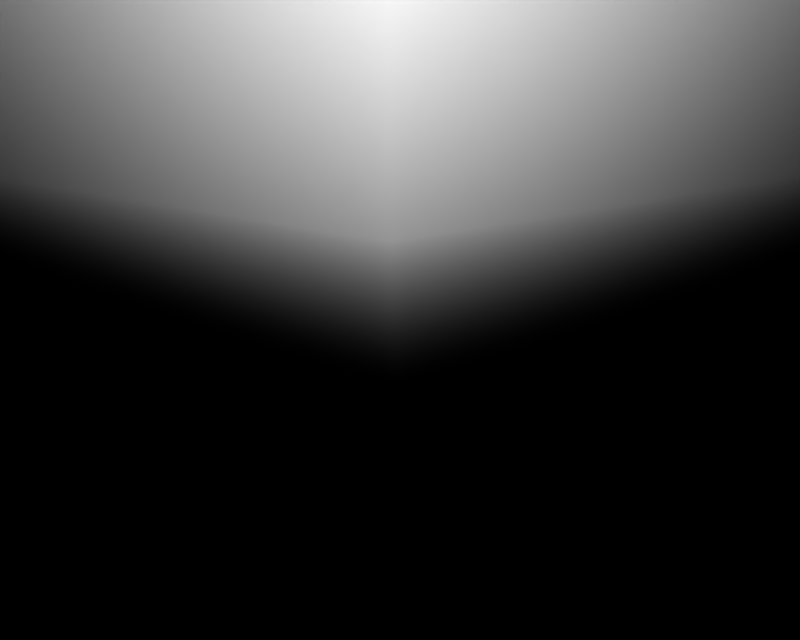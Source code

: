 # Source: BR_Shiftry-Shiny03.blend  (saved by Blender 2.66.1; exported with 4.5.12 LTS)
import bpy
from mathutils import Matrix  # noqa: F401  (used for matrix-valued properties, if any)

bpy.ops.wm.read_factory_settings(use_empty=True)
scene = bpy.context.scene
scene.name = '1'

# ---- collections
col_collection_1 = bpy.data.collections.new('Collection 1'); scene.collection.children.link(col_collection_1)

# ---- materials (node trees are filled in below, after node groups)
mat_mat_14 = bpy.data.materials.new('mat_14')
mat_mat_14.alpha_threshold = 0.0
mat_mat_14.specular_color = (0.5, 0.5, 0.5)
mat_mat_14.roughness = 0.5
mat_mat_0 = bpy.data.materials.new('mat_0')
mat_mat_0.alpha_threshold = 0.0
mat_mat_0.specular_color = (0.5, 0.5, 0.5)
mat_mat_0.roughness = 0.5
mat_mat_1 = bpy.data.materials.new('mat_1')
mat_mat_1.alpha_threshold = 0.0
mat_mat_1.specular_color = (0.5, 0.5, 0.5)
mat_mat_1.roughness = 0.5
mat_mat_10 = bpy.data.materials.new('mat_10')
mat_mat_10.alpha_threshold = 0.0
mat_mat_10.specular_color = (0.5, 0.5, 0.5)
mat_mat_10.roughness = 0.5
mat_mat_13 = bpy.data.materials.new('mat_13')
mat_mat_13.alpha_threshold = 0.0
mat_mat_13.specular_color = (0.5, 0.5, 0.5)
mat_mat_13.roughness = 0.5
mat_mat_2 = bpy.data.materials.new('mat_2')
mat_mat_2.alpha_threshold = 0.0
mat_mat_2.specular_color = (0.5, 0.5, 0.5)
mat_mat_2.roughness = 0.5
mat_mat_3 = bpy.data.materials.new('mat_3')
mat_mat_3.alpha_threshold = 0.0
mat_mat_3.specular_color = (0.5, 0.5, 0.5)
mat_mat_3.roughness = 0.5
mat_mat_4 = bpy.data.materials.new('mat_4')
mat_mat_4.alpha_threshold = 0.0
mat_mat_4.specular_color = (0.5, 0.5, 0.5)
mat_mat_4.roughness = 0.5
mat_mat_5 = bpy.data.materials.new('mat_5')
mat_mat_5.alpha_threshold = 0.0
mat_mat_5.specular_color = (0.5, 0.5, 0.5)
mat_mat_5.roughness = 0.5
mat_mat_12 = bpy.data.materials.new('mat_12')
mat_mat_12.alpha_threshold = 0.0
mat_mat_12.specular_color = (0.5, 0.5, 0.5)
mat_mat_12.roughness = 0.5
mat_mat_6 = bpy.data.materials.new('mat_6')
mat_mat_6.alpha_threshold = 0.0
mat_mat_6.specular_color = (0.5, 0.5, 0.5)
mat_mat_6.roughness = 0.5
mat_mat_7 = bpy.data.materials.new('mat_7')
mat_mat_7.alpha_threshold = 0.0
mat_mat_7.specular_color = (0.5, 0.5, 0.5)
mat_mat_7.roughness = 0.5
mat_mat_11 = bpy.data.materials.new('mat_11')
mat_mat_11.alpha_threshold = 0.0
mat_mat_11.specular_color = (0.5, 0.5, 0.5)
mat_mat_11.roughness = 0.5
mat_mat_8 = bpy.data.materials.new('mat_8')
mat_mat_8.alpha_threshold = 0.0
mat_mat_8.specular_color = (0.5, 0.5, 0.5)
mat_mat_8.roughness = 0.5
mat_mat_9 = bpy.data.materials.new('mat_9')
mat_mat_9.alpha_threshold = 0.0
mat_mat_9.specular_color = (0.5, 0.5, 0.5)
mat_mat_9.roughness = 0.5

# ---- material node trees

# ---- cameras
cam_camera_001 = bpy.data.cameras.new('Camera.001')
cam_camera_001.passepartout_alpha = 0.2
cam_camera_001.clip_end = 100.0
cam_camera_001.lens = 35.0
cam_camera_001.sensor_width = 32.0
cam_camera_001.sensor_height = 18.0
cam_camera_001.show_passepartout = False
cam_camera_001.show_safe_areas = True
cam_camera_001.dof.focus_distance = 0.0
cam_camera_001.dof.aperture_fstop = 128.0

# ---- lights
light_lamp = bpy.data.lights.new('Lamp', 'POINT')
light_lamp.transmission_factor = 0.0
light_lamp.energy = 101.5
light_lamp.shadow_buffer_clip_start = 0.5
light_lamp.shadow_soft_size = 1.0
light_lamp.shadow_maximum_resolution = 0.006
light_lamp.use_absolute_resolution = True
light_lamp.cycles.use_multiple_importance_sampling = False

# ---- meshes
me_dirteng_mat_14 = bpy.data.meshes.new('dirteng_mat_14')
me_dirteng_mat_14.from_pydata([(7.037, 7.638, 0.3396), (7.322, 7.638, -0.3926), (6.537, 7.638, -0.1453), (6.857, 7.54, 0.02402), (5.436, 7.638, 0.5676), (6.537, 7.638, -0.1453), (5.903, 7.472, 0.9368), (7.037, 7.638, 0.3396), (6.301, 7.638, 1.277), (5.436, 7.638, 0.5676), (6.301, 7.638, 1.277), (4.96, 7.638, 1.304), (5.467, 7.638, 1.503), (6.537, 7.638, 4.081), (7.322, 7.635, 4.174), (7.037, 7.638, 3.372), (5.903, 7.472, 2.845), (6.537, 7.638, 4.081), (5.436, 7.637, 3.311), (6.816, 7.54, 3.757), (6.301, 7.637, 2.504), (7.037, 7.638, 3.372), (6.301, 7.637, 2.504), (5.436, 7.637, 3.311), (5.467, 7.638, 2.279), (4.96, 7.638, 2.478), (8.278, 7.638, 2.364), (9.134, 7.635, 1.891), (8.278, 7.638, 1.417), (6.74, 7.453, 1.891), (8.278, 7.638, 2.364), (6.74, 7.636, 2.688), (8.238, 7.529, 1.891), (6.74, 7.636, 1.094), (8.278, 7.638, 1.417), (6.74, 7.636, 1.094), (6.74, 7.636, 2.688), (5.467, 7.638, 1.503), (5.241, 7.459, 1.903), (5.467, 7.638, 2.279), (-6.559, 7.638, -0.1453), (-7.345, 7.638, -0.2299), (-7.059, 7.638, 0.3396), (-5.925, 7.472, 0.9368), (-6.559, 7.638, -0.1453), (-5.459, 7.638, 0.5676), (-6.838, 7.54, 0.02437), (-6.323, 7.638, 1.277), (-7.059, 7.638, 0.3396), (-6.323, 7.638, 1.277), (-5.459, 7.638, 0.5676), (-5.489, 7.638, 1.503), (-4.982, 7.638, 1.304), (-7.059, 7.638, 3.372), (-7.345, 7.635, 4.174), (-6.559, 7.638, 4.081), (-6.838, 7.54, 3.757), (-5.459, 7.637, 3.311), (-6.559, 7.638, 4.081), (-5.925, 7.472, 2.845), (-7.059, 7.638, 3.372), (-6.323, 7.637, 2.504), (-5.459, 7.637, 3.311), (-6.323, 7.637, 2.504), (-4.982, 7.638, 2.478), (-5.489, 7.638, 2.279), (-8.3, 7.638, 1.417), (-9.156, 7.638, 1.891), (-8.3, 7.638, 2.364), (-8.26, 7.529, 1.891), (-6.762, 7.636, 2.688), (-8.3, 7.638, 2.364), (-6.762, 7.453, 1.891), (-8.3, 7.638, 1.417), (-6.762, 7.638, 1.094), (-6.762, 7.636, 2.688), (-6.762, 7.638, 1.094), (-5.264, 7.459, 1.903), (-5.489, 7.638, 1.503), (-5.489, 7.638, 2.279), (7.322, 7.638, -0.3926), (5.108, 7.441, 1.482), (7.322, 7.635, 4.174), (5.108, 7.441, 2.3), (9.134, 7.635, 1.891), (4.793, 7.432, 1.899), (4.789, 7.653, 1.712), (4.789, 7.653, 2.085), (-7.345, 7.638, -0.2299), (-5.13, 7.441, 1.482), (-7.345, 7.635, 4.174), (-5.13, 7.441, 2.3), (-9.156, 7.638, 1.891), (-4.815, 7.432, 1.899), (-4.811, 7.653, 2.085), (-4.811, 7.653, 1.712)], [], [(0, 1, 2), (3, 4, 5), (3, 6, 4), (7, 6, 3), (7, 8, 6), (9, 0, 2), (10, 0, 9), (11, 10, 9), (11, 12, 10), (13, 14, 15), (16, 17, 18), (16, 19, 17), (20, 19, 16), (20, 21, 19), (22, 13, 15), (22, 23, 13), (24, 23, 22), (24, 25, 23), (26, 27, 28), (29, 30, 31), (29, 32, 30), (33, 32, 29), (33, 34, 32), (35, 26, 28), (35, 36, 26), (12, 36, 35), (12, 24, 36), (29, 37, 33), (29, 38, 37), (31, 38, 29), (31, 39, 38), (40, 41, 42), (43, 44, 45), (43, 46, 44), (47, 46, 43), (47, 48, 46), (49, 40, 42), (49, 50, 40), (51, 50, 49), (51, 52, 50), (53, 54, 55), (56, 57, 58), (56, 59, 57), (60, 59, 56), (60, 61, 59), (62, 53, 55), (62, 63, 53), (64, 63, 62), (64, 65, 63), (66, 67, 68), (69, 70, 71), (69, 72, 70), (73, 72, 69), (73, 74, 72), (75, 66, 68), (75, 76, 66), (65, 76, 75), (65, 51, 76), (77, 74, 78), (77, 72, 74), (79, 72, 77), (79, 70, 72), (3, 80, 7), (3, 5, 80), (4, 81, 11), (4, 6, 81), (37, 81, 6), (6, 8, 37), (82, 19, 21), (82, 17, 19), (83, 18, 25), (83, 16, 18), (39, 16, 83), (39, 20, 16), (84, 32, 34), (84, 30, 32), (83, 38, 39), (83, 81, 38), (85, 81, 83), (85, 11, 81), (86, 11, 85), (86, 12, 11), (87, 12, 86), (87, 24, 12), (25, 24, 87), (87, 85, 25), (83, 25, 85), (81, 37, 38), (88, 46, 48), (88, 44, 46), (89, 45, 52), (89, 43, 45), (78, 43, 89), (78, 47, 43), (56, 90, 60), (56, 58, 90), (57, 91, 64), (57, 59, 91), (79, 91, 59), (59, 61, 79), (69, 92, 73), (69, 71, 92), (77, 91, 79), (77, 89, 91), (78, 89, 77), (93, 91, 89), (93, 64, 91), (94, 64, 93), (94, 65, 64), (51, 65, 94), (94, 95, 51), (52, 51, 95), (95, 93, 52), (89, 52, 93)])
me_dirteng_mat_14.polygons.foreach_set('use_smooth', [True] * 114)
_k = set([(0, 1), (0, 10), (1, 2), (2, 9), (4, 5), (4, 11), (5, 80), (7, 8), (7, 80), (8, 37), (9, 11), (10, 12), (12, 35), (13, 14), (13, 23), (14, 15), (15, 22), (17, 18), (17, 82), (18, 25), (20, 21), (20, 39), (21, 82), (22, 24), (23, 25), (24, 36), (26, 27), (26, 36), (27, 28), (28, 35), (30, 31), (30, 84), (31, 39), (33, 34), (33, 37), (34, 84), (40, 41), (40, 50), (41, 42), (42, 49), (44, 45), (44, 88), (45, 52), (47, 48), (47, 78), (48, 88), (49, 51), (50, 52), (51, 76), (53, 54), (53, 63), (54, 55), (55, 62), (57, 58), (57, 64), (58, 90), (60, 61), (60, 90), (61, 79), (62, 64), (63, 65), (65, 75), (66, 67), (66, 76), (67, 68), (68, 75), (70, 71), (70, 79), (71, 92), (73, 74), (73, 92), (74, 78), (85, 86), (85, 87), (86, 87), (93, 94), (93, 95), (94, 95)])
me_dirteng_mat_14.attributes.new('sharp_edge', 'BOOLEAN', 'EDGE').data.foreach_set('value', [ (min(e.vertices), max(e.vertices)) in _k for e in me_dirteng_mat_14.edges])
_uv = me_dirteng_mat_14.uv_layers.new(name='UVTex')
_uv.uv.foreach_set('vector', [0.1796, 0.6488, 0.4022, 0.8802, 0.7477, 0.6806, 0.4472, 0.6703, 0.9126, 0.2553, 0.7477, 0.6806, 0.4472, 0.6703, 0.4472, 0.2553, 0.9126, 0.2553, 0.1796, 0.6488, 0.4472, 0.2553, 0.4472, 0.6703, 0.1796, 0.6488, 0.07877, 0.2684, 0.4472, 0.2553, 0.9126, 0.2553, 0.1796, 0.6488, 0.7477, 0.6806, 0.07877, 0.2684, 0.1796, 0.6488, 0.9126, 0.2553, 0.7343, -0.04254, 0.07877, 0.2684, 0.9126, 0.2553, 0.7343, -0.04254, 0.3824, 0.02745, 0.07877, 0.2684, 0.2208, 0.6171, 0.5714, 0.7885, 0.8229, 0.5573, 0.5108, 0.2235, 0.2208, 0.6171, 0.04528, 0.2362, 0.5108, 0.2235, 0.5212, 0.5995, 0.2208, 0.6171, 0.8797, 0.2252, 0.5212, 0.5995, 0.5108, 0.2235, 0.8797, 0.2252, 0.8229, 0.5573, 0.5212, 0.5995, 0.8797, 0.2252, 0.2208, 0.6171, 0.8229, 0.5573, 0.8797, 0.2252, 0.04528, 0.2362, 0.2208, 0.6171, 0.57, 0.01522, 0.04528, 0.2362, 0.8797, 0.2252, 0.57, 0.01522, 0.2163, -0.03853, 0.04528, 0.2362, 0.2121, 0.7803, 0.4835, 0.9739, 0.7549, 0.7803, 0.4915, 0.3815, 0.2121, 0.7803, -0.02391, 0.3815, 0.4915, 0.3815, 0.4835, 0.7713, 0.2121, 0.7803, 1.007, 0.3815, 0.4835, 0.7713, 0.4915, 0.3815, 1.007, 0.3815, 0.7549, 0.7803, 0.4835, 0.7713, 1.007, 0.3815, 0.2121, 0.7803, 0.7549, 0.7803, 1.007, 0.3815, -0.02391, 0.3815, 0.2121, 0.7803, 0.744, 0.01211, -0.02391, 0.3815, 1.007, 0.3815, 0.744, 0.01211, 0.2542, 0.01211, -0.02391, 0.3815, 0.4915, 0.3815, 0.744, 0.01211, 1.007, 0.3815, 0.4915, 0.3815, 0.4912, -0.03928, 0.744, 0.01211, -0.02391, 0.3815, 0.4912, -0.03928, 0.4915, 0.3815, -0.02391, 0.3815, 0.2542, 0.01211, 0.4912, -0.03928, 0.7477, 0.6806, 0.4022, 0.8802, 0.1796, 0.6488, 0.4472, 0.2553, 0.7477, 0.6806, 0.9126, 0.2553, 0.4472, 0.2553, 0.4472, 0.6703, 0.7477, 0.6806, 0.07877, 0.2684, 0.4472, 0.6703, 0.4472, 0.2553, 0.07877, 0.2684, 0.1796, 0.6488, 0.4472, 0.6703, 0.07877, 0.2684, 0.7477, 0.6806, 0.1796, 0.6488, 0.07877, 0.2684, 0.9126, 0.2553, 0.7477, 0.6806, 0.3824, 0.02745, 0.9126, 0.2553, 0.07877, 0.2684, 0.3824, 0.02745, 0.7343, -0.04254, 0.9126, 0.2553, 0.8229, 0.5573, 0.5714, 0.7885, 0.2208, 0.6171, 0.5212, 0.5995, 0.04528, 0.2362, 0.2208, 0.6171, 0.5212, 0.5995, 0.5108, 0.2235, 0.04528, 0.2362, 0.8229, 0.5573, 0.5108, 0.2235, 0.5212, 0.5995, 0.8229, 0.5573, 0.8797, 0.2252, 0.5108, 0.2235, 0.04528, 0.2362, 0.8229, 0.5573, 0.2208, 0.6171, 0.04528, 0.2362, 0.8797, 0.2252, 0.8229, 0.5573, 0.2163, -0.03853, 0.8797, 0.2252, 0.04528, 0.2362, 0.2163, -0.03853, 0.57, 0.01522, 0.8797, 0.2252, 0.7549, 0.7803, 0.4835, 0.9739, 0.2121, 0.7803, 0.4835, 0.7713, -0.02391, 0.3815, 0.2121, 0.7803, 0.4835, 0.7713, 0.4915, 0.3815, -0.02391, 0.3815, 0.7549, 0.7803, 0.4915, 0.3815, 0.4835, 0.7713, 0.7549, 0.7803, 1.007, 0.3815, 0.4915, 0.3815, -0.02391, 0.3815, 0.7549, 0.7803, 0.2121, 0.7803, -0.02391, 0.3815, 1.007, 0.3815, 0.7549, 0.7803, 0.2542, 0.01211, 1.007, 0.3815, -0.02391, 0.3815, 0.2542, 0.01211, 0.744, 0.01211, 1.007, 0.3815, 0.4912, -0.03928, 1.007, 0.3815, 0.744, 0.01211, 0.4912, -0.03928, 0.4915, 0.3815, 1.007, 0.3815, 0.2542, 0.01211, 0.4915, 0.3815, 0.4912, -0.03928, 0.2542, 0.01211, -0.02391, 0.3815, 0.4915, 0.3815, 0.4472, 0.6703, 0.4022, 0.8802, 0.1796, 0.6488, 0.4472, 0.6703, 0.7477, 0.6806, 0.4022, 0.8802, 0.9126, 0.2553, 0.5717, -0.04933, 0.7343, -0.04254, 0.9126, 0.2553, 0.4472, 0.2553, 0.5717, -0.04933, 0.3824, 0.02745, 0.5717, -0.04933, 0.4472, 0.2553, 0.4472, 0.2553, 0.07877, 0.2684, 0.3824, 0.02745, 0.5714, 0.7885, 0.5212, 0.5995, 0.8229, 0.5573, 0.5714, 0.7885, 0.2208, 0.6171, 0.5212, 0.5995, 0.3786, -0.04909, 0.04528, 0.2362, 0.2163, -0.03853, 0.3786, -0.04909, 0.5108, 0.2235, 0.04528, 0.2362, 0.57, 0.01522, 0.5108, 0.2235, 0.3786, -0.04909, 0.57, 0.01522, 0.8797, 0.2252, 0.5108, 0.2235, 0.4835, 0.9739, 0.4835, 0.7713, 0.7549, 0.7803, 0.4835, 0.9739, 0.2121, 0.7803, 0.4835, 0.7713, 0.2408, -0.06965, 0.4912, -0.03928, 0.2542, 0.01211, 0.2408, -0.06965, 0.7572, -0.06965, 0.4912, -0.03928, 0.4939, -0.1415, 0.7572, -0.06965, 0.2408, -0.06965, 0.4939, -0.1415, 0.8695, -0.1034, 0.7572, -0.06965, 0.6117, -0.1425, 0.8695, -0.1034, 0.4939, -0.1415, 0.6117, -0.1425, 0.744, 0.01211, 0.8695, -0.1034, 0.3762, -0.1425, 0.744, 0.01211, 0.6117, -0.1425, 0.3762, -0.1425, 0.2542, 0.01211, 0.744, 0.01211, 0.1286, -0.1034, 0.2542, 0.01211, 0.3762, -0.1425, 0.3762, -0.1425, 0.4939, -0.1415, 0.1286, -0.1034, 0.2408, -0.06965, 0.1286, -0.1034, 0.4939, -0.1415, 0.7572, -0.06965, 0.744, 0.01211, 0.4912, -0.03928, 0.4022, 0.8802, 0.4472, 0.6703, 0.1796, 0.6488, 0.4022, 0.8802, 0.7477, 0.6806, 0.4472, 0.6703, 0.5717, -0.04933, 0.9126, 0.2553, 0.7343, -0.04254, 0.5717, -0.04933, 0.4472, 0.2553, 0.9126, 0.2553, 0.3824, 0.02745, 0.4472, 0.2553, 0.5717, -0.04933, 0.3824, 0.02745, 0.07877, 0.2684, 0.4472, 0.2553, 0.5212, 0.5995, 0.5714, 0.7885, 0.8229, 0.5573, 0.5212, 0.5995, 0.2208, 0.6171, 0.5714, 0.7885, 0.04528, 0.2362, 0.3786, -0.04909, 0.2163, -0.03853, 0.04528, 0.2362, 0.5108, 0.2235, 0.3786, -0.04909, 0.57, 0.01522, 0.3786, -0.04909, 0.5108, 0.2235, 0.5108, 0.2235, 0.8797, 0.2252, 0.57, 0.01522, 0.4835, 0.7713, 0.4835, 0.9739, 0.7549, 0.7803, 0.4835, 0.7713, 0.2121, 0.7803, 0.4835, 0.9739, 0.4912, -0.03928, 0.2408, -0.06965, 0.2542, 0.01211, 0.4912, -0.03928, 0.7572, -0.06965, 0.2408, -0.06965, 0.744, 0.01211, 0.7572, -0.06965, 0.4912, -0.03928, 0.4939, -0.1415, 0.2408, -0.06965, 0.7572, -0.06965, 0.4939, -0.1415, 0.1286, -0.1034, 0.2408, -0.06965, 0.3762, -0.1425, 0.1286, -0.1034, 0.4939, -0.1415, 0.3762, -0.1425, 0.2542, 0.01211, 0.1286, -0.1034, 0.744, 0.01211, 0.2542, 0.01211, 0.3762, -0.1425, 0.3762, -0.1425, 0.6117, -0.1425, 0.744, 0.01211, 0.8695, -0.1034, 0.744, 0.01211, 0.6117, -0.1425, 0.6117, -0.1425, 0.4939, -0.1415, 0.8695, -0.1034, 0.7572, -0.06965, 0.8695, -0.1034, 0.4939, -0.1415])
me_dirteng_mat_14.materials.append(mat_mat_14)
me_dirteng_mat_14.use_remesh_preserve_volume = False
me_dirteng_mat_14.use_remesh_preserve_attributes = False
me_dirteng_mat_14.use_mirror_vertex_groups = False
me_dirteng_mat_14.update()
me_dirteng_mat_0 = bpy.data.meshes.new('dirteng_mat_0')
me_dirteng_mat_0.from_pydata([(1.367, 10.8, 2.029), (1.826, 10.34, 2.089), (1.774, 11.72, 1.931), (1.429, 9.624, 2.176), (1.902, 10.26, 1.308), (2.477, 11.01, 0.9989), (2.282, 11.4, 2.031), (2.523, 11.94, 1.323), (2.167, 12.43, 1.325), (2.868, 13.1, 0.7011), (2.655, 11.93, 0.6798), (-1.816, 11.72, 1.931), (-1.826, 10.34, 2.089), (-1.408, 10.8, 2.029), (-2.282, 11.35, 1.772), (-2.565, 11.94, 1.323), (-2.519, 11.01, 0.9989), (-2.697, 11.93, 0.6798), (-2.91, 13.1, 0.7011), (-2.209, 12.43, 1.325), (-1.944, 10.26, 1.308), (-1.471, 9.624, 2.176)], [], [(0, 1, 2), (0, 3, 1), (4, 1, 3), (4, 5, 1), (6, 1, 5), (6, 2, 1), (7, 2, 6), (7, 8, 2), (9, 8, 7), (7, 10, 9), (5, 10, 7), (7, 6, 5), (11, 12, 13), (11, 14, 12), (15, 14, 11), (15, 16, 14), (17, 16, 15), (15, 18, 17), (19, 18, 15), (15, 11, 19), (16, 12, 14), (16, 20, 12), (21, 12, 20), (21, 13, 12)])
me_dirteng_mat_0.polygons.foreach_set('use_smooth', [True] * 24)
_k = set([(0, 2), (0, 3), (2, 8), (3, 4), (4, 5), (5, 10), (8, 9), (9, 10), (11, 13), (11, 19), (13, 21), (16, 17), (16, 20), (17, 18), (18, 19), (20, 21)])
me_dirteng_mat_0.attributes.new('sharp_edge', 'BOOLEAN', 'EDGE').data.foreach_set('value', [ (min(e.vertices), max(e.vertices)) in _k for e in me_dirteng_mat_0.edges])
_uv = me_dirteng_mat_0.uv_layers.new(name='UVTex')
_uv.uv.foreach_set('vector', [0.07987, 0.3773, 0.4315, 0.2849, -0.09626, 0.681, 0.07987, 0.3773, 0.4994, 0.03468, 0.4315, 0.2849, 0.9878, 0.3773, 0.4315, 0.2849, 0.4994, 0.03468, 0.9878, 0.3773, 1.085, 0.681, 0.4315, 0.2849, 0.3707, 0.645, 0.4315, 0.2849, 1.085, 0.681, 0.3707, 0.645, -0.09626, 0.681, 0.4315, 0.2849, 0.4941, 0.896, -0.09626, 0.681, 0.3707, 0.645, 0.4941, 0.896, 0.1214, 0.9926, -0.09626, 0.681, 0.4994, 1.327, 0.1214, 0.9926, 0.4941, 0.896, 0.4941, 0.896, 0.9395, 0.9926, 0.4994, 1.327, 1.085, 0.681, 0.9395, 0.9926, 0.4941, 0.896, 0.4941, 0.896, 0.3707, 0.645, 1.085, 0.681, -0.09626, 0.681, 0.4315, 0.2849, 0.07987, 0.3773, -0.09626, 0.681, 0.3707, 0.645, 0.4315, 0.2849, 0.4941, 0.896, 0.3707, 0.645, -0.09626, 0.681, 0.4941, 0.896, 1.085, 0.681, 0.3707, 0.645, 0.9395, 0.9926, 1.085, 0.681, 0.4941, 0.896, 0.4941, 0.896, 0.4994, 1.327, 0.9395, 0.9926, 0.1214, 0.9926, 0.4994, 1.327, 0.4941, 0.896, 0.4941, 0.896, -0.09626, 0.681, 0.1214, 0.9926, 1.085, 0.681, 0.4315, 0.2849, 0.3707, 0.645, 1.085, 0.681, 0.9878, 0.3773, 0.4315, 0.2849, 0.4994, 0.03468, 0.4315, 0.2849, 0.9878, 0.3773, 0.4994, 0.03468, 0.07987, 0.3773, 0.4315, 0.2849])
me_dirteng_mat_0.materials.append(mat_mat_0)
me_dirteng_mat_0.use_remesh_preserve_volume = False
me_dirteng_mat_0.use_remesh_preserve_attributes = False
me_dirteng_mat_0.use_mirror_vertex_groups = False
me_dirteng_mat_0.update()
me_dirteng_mat_1 = bpy.data.meshes.new('dirteng_mat_1')
me_dirteng_mat_1.from_pydata([(1.367, 10.8, 2.029), (1.902, 10.26, 1.308), (1.429, 9.624, 2.176), (1.968, 11.34, 1.271), (1.774, 11.72, 1.931), (2.167, 12.43, 1.325), (2.655, 11.93, 0.6798), (2.477, 11.01, 0.9989), (2.868, 13.1, 0.7011), (-1.944, 10.26, 1.308), (-1.408, 10.8, 2.029), (-1.471, 9.624, 2.176), (-2.01, 11.34, 1.271), (-2.519, 11.01, 0.9989), (-2.697, 11.93, 0.6798), (-2.209, 12.43, 1.325), (-1.816, 11.72, 1.931), (-2.91, 13.1, 0.7011), (-0.02098, 8.699, 3.177), (-0.2371, 8.847, 4.607), (-0.43, 8.896, 3.454), (-0.01267, 8.694, 4.534), (0.2055, 8.849, 4.607), (0.09245, 8.764, 5.578), (-0.01724, 9.108, 4.677), (-0.01433, 8.883, 5.717), (-0.1094, 8.763, 5.581), (-0.1696, 9.494, 3.489), (0.1106, 9.499, 3.486), (0.3897, 8.9, 3.455)], [], [(0, 1, 2), (0, 3, 1), (3, 0, 4), (4, 5, 3), (6, 3, 5), (6, 7, 3), (1, 3, 7), (5, 8, 6), (9, 10, 11), (9, 12, 10), (13, 12, 9), (13, 14, 12), (15, 12, 14), (15, 16, 12), (10, 12, 16), (14, 17, 15), (18, 19, 20), (18, 21, 19), (22, 21, 18), (22, 23, 21), (24, 23, 22), (24, 25, 23), (26, 25, 24), (26, 23, 25), (21, 23, 26), (26, 19, 21), (24, 19, 26), (24, 27, 19), (28, 27, 24), (24, 22, 28), (29, 28, 22), (22, 18, 29), (27, 20, 19)])
me_dirteng_mat_1.polygons.foreach_set('use_smooth', [True] * 33)
_k = set([(0, 2), (0, 4), (1, 2), (1, 7), (4, 5), (5, 8), (6, 7), (6, 8), (9, 11), (9, 13), (10, 11), (10, 16), (13, 14), (14, 17), (15, 16), (15, 17), (18, 20), (18, 29), (20, 27), (27, 28), (28, 29)])
me_dirteng_mat_1.attributes.new('sharp_edge', 'BOOLEAN', 'EDGE').data.foreach_set('value', [ (min(e.vertices), max(e.vertices)) in _k for e in me_dirteng_mat_1.edges])
_uv = me_dirteng_mat_1.uv_layers.new(name='UVTex')
_uv.uv.foreach_set('vector', [0.1491, 0.2651, 0.9178, 0.2651, 0.5043, -0.125, 0.1491, 0.2651, 0.5516, 0.5015, 0.9178, 0.2651, 0.5516, 0.5015, 0.1491, 0.2651, 0.0, 0.5, 0.0, 0.5, 0.1842, 0.7411, 0.5516, 0.5015, 0.8769, 0.7411, 0.5516, 0.5015, 0.1842, 0.7411, 0.8769, 0.7411, 1.0, 0.5, 0.5516, 0.5015, 0.9178, 0.2651, 0.5516, 0.5015, 1.0, 0.5, 0.1842, 0.7411, 0.5043, 1.0, 0.8769, 0.7411, 0.9178, 0.2651, 0.1491, 0.2651, 0.5043, -0.125, 0.9178, 0.2651, 0.5516, 0.5015, 0.1491, 0.2651, 1.0, 0.5, 0.5516, 0.5015, 0.9178, 0.2651, 1.0, 0.5, 0.8769, 0.7411, 0.5516, 0.5015, 0.1842, 0.7411, 0.5516, 0.5015, 0.8769, 0.7411, 0.1842, 0.7411, 0.0, 0.5, 0.5516, 0.5015, 0.1491, 0.2651, 0.5516, 0.5015, 0.0, 0.5, 0.8769, 0.7411, 0.5043, 1.0, 0.1842, 0.7411, 0.5015, -0.2056, 0.102, 0.3138, -0.2362, 0.199, 0.5015, -0.2056, 0.5034, 0.02688, 0.102, 0.3138, 0.8972, 0.3115, 0.5034, 0.02688, 0.5015, -0.2056, 0.8972, 0.3115, 0.6866, 0.3357, 0.5034, 0.02688, 0.5007, 0.7868, 0.6866, 0.3357, 0.8972, 0.3115, 0.5007, 0.7868, 0.4957, 0.5735, 0.6866, 0.3357, 0.3239, 0.3377, 0.4957, 0.5735, 0.5007, 0.7868, 0.3239, 0.3377, 0.6866, 0.3357, 0.4957, 0.5735, 0.5034, 0.02688, 0.6866, 0.3357, 0.3239, 0.3377, 0.3239, 0.3377, 0.102, 0.3138, 0.5034, 0.02688, 0.5007, 0.7868, 0.102, 0.3138, 0.3239, 0.3377, 0.5007, 0.7868, 0.2406, 1.264, 0.102, 0.3138, 0.7442, 1.267, 0.2406, 1.264, 0.5007, 0.7868, 0.5007, 0.7868, 0.8972, 0.3115, 0.7442, 1.267, 1.236, 0.1946, 0.7442, 1.267, 0.8972, 0.3115, 0.8972, 0.3115, 0.5015, -0.2056, 1.236, 0.1946, 0.2406, 1.264, -0.2362, 0.199, 0.102, 0.3138])
me_dirteng_mat_1.materials.append(mat_mat_1)
me_dirteng_mat_1.use_remesh_preserve_volume = False
me_dirteng_mat_1.use_remesh_preserve_attributes = False
me_dirteng_mat_1.use_mirror_vertex_groups = False
me_dirteng_mat_1.update()
me_dirteng_mat_10 = bpy.data.meshes.new('dirteng_mat_10')
me_dirteng_mat_10.from_pydata([(-2.278, 1.618, -4.248), (-0.02098, 5.18, -3.485), (-0.02098, 2.166, -4.895), (-2.435, 4.757, -2.668), (-3.255, 0.9327, -2.904), (-3.452, 4.133, -1.058), (2.393, 4.757, -2.668), (2.236, 1.618, -4.248), (3.411, 4.133, -1.058), (3.213, 0.9327, -2.904), (-3.058, 8.482, 1.658), (-2.029, 8.754, 2.595), (-1.448, 9.761, 2.482), (-2.079, 7.959, 2.27), (-2.143, 6.864, 1.612), (-0.02098, 8.315, 0.9791), (-2.823, 6.705, 1.533), (-1.905, 3.69, 0.06591), (-0.02098, 1.325, -0.7027), (1.863, 3.69, 0.06591), (2.781, 6.705, 1.533), (2.101, 6.863, 1.611), (2.037, 7.958, 2.27), (3.016, 8.482, 1.658), (1.987, 8.754, 2.595), (1.406, 9.761, 2.482), (-2.284, 6.131, 2.315), (-1.734, 7.018, 3.051), (-1.105, 8.437, 2.783), (-1.726, 6.286, 2.825), (-1.179, 8.097, 3.481), (-1.029, 7.404, 3.532), (-0.2956, 9.132, 3.587), (-0.02098, 9.442, 3.623), (1.063, 8.437, 2.783), (1.692, 7.018, 3.051), (2.242, 6.131, 2.315), (1.684, 6.286, 2.825), (1.137, 8.097, 3.481), (0.9872, 7.404, 3.532), (0.2537, 9.132, 3.587), (-3.175, 7.227, -0.4456), (-2.587, 7.711, -1.075), (-1.168, 7.465, -2.334), (1.126, 7.465, -2.334), (2.821, 7.807, -0.8419), (3.133, 7.227, -0.4456), (-0.02098, 0.2797, -1.484), (-0.02098, -0.1775, -3.717), (-1.657, 0.05536, -4.939), (-1.341, 0.9728, -6.502), (-1.421, 1.345, -5.211), (-0.02098, 1.403, -7.484), (1.379, 1.345, -5.211), (2.359, 0.605, -5.955), (1.615, 0.05535, -4.939), (-2.401, 0.605, -5.955), (1.311, 0.9953, -6.552)], [], [(0, 1, 2), (0, 3, 1), (3, 0, 4), (4, 5, 3), (6, 2, 1), (6, 7, 2), (8, 7, 6), (8, 9, 7), (10, 11, 12), (10, 13, 11), (14, 13, 10), (14, 15, 13), (16, 15, 14), (16, 17, 15), (5, 17, 16), (5, 4, 17), (18, 17, 4), (18, 19, 17), (9, 19, 18), (9, 8, 19), (20, 19, 8), (20, 15, 19), (21, 15, 20), (21, 22, 15), (23, 22, 21), (23, 24, 22), (25, 24, 23), (15, 17, 19), (21, 20, 23), (10, 16, 14), (13, 26, 11), (13, 27, 26), (28, 27, 13), (28, 29, 27), (30, 29, 28), (28, 31, 30), (32, 31, 28), (28, 33, 32), (15, 33, 28), (15, 34, 33), (22, 34, 15), (22, 35, 34), (36, 35, 22), (22, 24, 36), (28, 13, 15), (37, 34, 35), (37, 38, 34), (39, 34, 38), (39, 40, 34), (33, 34, 40), (41, 5, 16), (41, 3, 5), (42, 3, 41), (42, 43, 3), (1, 3, 43), (43, 44, 1), (6, 1, 44), (44, 45, 6), (46, 6, 45), (46, 8, 6), (20, 8, 46), (4, 47, 18), (4, 48, 47), (49, 48, 4), (49, 50, 48), (51, 50, 49), (51, 48, 50), (52, 48, 51), (52, 53, 48), (2, 53, 52), (2, 7, 53), (54, 53, 7), (54, 55, 53), (9, 55, 54), (9, 48, 55), (47, 48, 9), (9, 18, 47), (7, 9, 54), (51, 2, 52), (51, 0, 2), (56, 0, 51), (4, 0, 56), (49, 4, 56), (56, 51, 49), (55, 57, 53), (55, 48, 57), (53, 57, 48)])
me_dirteng_mat_10.polygons.foreach_set('use_smooth', [True] * 87)
_k = set([(10, 12), (10, 16), (11, 12), (11, 26), (16, 41), (20, 23), (20, 46), (23, 25), (24, 25), (24, 36), (26, 27), (27, 29), (29, 30), (30, 31), (31, 32), (32, 33), (33, 40), (35, 36), (35, 37), (37, 38), (38, 39), (39, 40), (41, 42), (42, 43), (43, 44), (44, 45), (45, 46)])
me_dirteng_mat_10.attributes.new('sharp_edge', 'BOOLEAN', 'EDGE').data.foreach_set('value', [ (min(e.vertices), max(e.vertices)) in _k for e in me_dirteng_mat_10.edges])
_uv = me_dirteng_mat_10.uv_layers.new(name='UVTex')
_uv.uv.foreach_set('vector', [0.2039, 0.219, 0.5, 0.5932, 0.5, 0.2723, 0.2039, 0.219, 0.1832, 0.5488, 0.5, 0.5932, 0.1832, 0.5488, 0.2039, 0.219, 0.07561, 0.152, 0.07561, 0.152, 0.04967, 0.4832, 0.1832, 0.5488, 0.8168, 0.5488, 0.5, 0.2723, 0.5, 0.5932, 0.8168, 0.5488, 0.7961, 0.219, 0.5, 0.2723, 0.9503, 0.4832, 0.7961, 0.219, 0.8168, 0.5488, 0.9503, 0.4832, 0.9244, 0.152, 0.7961, 0.219, 0.1015, 0.8831, 0.2365, 0.8371, 0.3127, 0.9382, 0.1015, 0.8831, 0.2299, 0.8287, 0.2365, 0.8371, 0.2216, 0.715, 0.2299, 0.8287, 0.1015, 0.8831, 0.2216, 0.715, 0.5, 0.772, 0.2299, 0.8287, 0.1322, 0.6822, 0.5, 0.772, 0.2216, 0.715, 0.1322, 0.6822, 0.2527, 0.4366, 0.5, 0.772, 0.04967, 0.4832, 0.2527, 0.4366, 0.1322, 0.6822, 0.04967, 0.4832, 0.07561, 0.152, 0.2527, 0.4366, 0.5, 0.201, 0.2527, 0.4366, 0.07561, 0.152, 0.5, 0.201, 0.7473, 0.4366, 0.2527, 0.4366, 0.9244, 0.152, 0.7473, 0.4366, 0.5, 0.201, 0.9244, 0.152, 0.9503, 0.4832, 0.7473, 0.4366, 0.8678, 0.6822, 0.7473, 0.4366, 0.9503, 0.4832, 0.8678, 0.6822, 0.5, 0.772, 0.7473, 0.4366, 0.7784, 0.715, 0.5, 0.772, 0.8678, 0.6822, 0.7784, 0.715, 0.7701, 0.8287, 0.5, 0.772, 0.8985, 0.8831, 0.7701, 0.8287, 0.7784, 0.715, 0.8985, 0.8831, 0.7635, 0.8371, 0.7701, 0.8287, 0.6873, 0.9382, 0.7635, 0.8371, 0.8985, 0.8831, 0.5, 0.772, 0.2527, 0.4366, 0.7473, 0.4366, 0.7784, 0.715, 0.8678, 0.6822, 0.8985, 0.8831, 0.1015, 0.8831, 0.1322, 0.6822, 0.2216, 0.715, 0.2299, 0.8287, 0.2031, 0.6399, 0.2365, 0.8371, 0.2299, 0.8287, 0.2752, 0.7069, 0.2031, 0.6399, 0.3577, 0.7992, 0.2752, 0.7069, 0.2299, 0.8287, 0.3577, 0.7992, 0.2762, 0.6413, 0.2752, 0.7069, 0.3481, 0.7406, 0.2762, 0.6413, 0.3577, 0.7992, 0.3577, 0.7992, 0.3677, 0.6719, 0.3481, 0.7406, 0.464, 0.8342, 0.3677, 0.6719, 0.3577, 0.7992, 0.3577, 0.7992, 0.5, 0.8625, 0.464, 0.8342, 0.5, 0.772, 0.5, 0.8625, 0.3577, 0.7992, 0.5, 0.772, 0.6423, 0.7992, 0.5, 0.8625, 0.7701, 0.8287, 0.6423, 0.7992, 0.5, 0.772, 0.7701, 0.8287, 0.7248, 0.7069, 0.6423, 0.7992, 0.7969, 0.6399, 0.7248, 0.7069, 0.7701, 0.8287, 0.7701, 0.8287, 0.7635, 0.8371, 0.7969, 0.6399, 0.3577, 0.7992, 0.2299, 0.8287, 0.5, 0.772, 0.7238, 0.6413, 0.6423, 0.7992, 0.7248, 0.7069, 0.7238, 0.6413, 0.6519, 0.7406, 0.6423, 0.7992, 0.6323, 0.6719, 0.6423, 0.7992, 0.6519, 0.7406, 0.6323, 0.6719, 0.536, 0.8342, 0.6423, 0.7992, 0.5, 0.8625, 0.6423, 0.7992, 0.536, 0.8342, 0.08605, 0.8105, 0.04967, 0.4832, 0.1322, 0.6822, 0.08605, 0.8105, 0.1832, 0.5488, 0.04967, 0.4832, 0.1632, 0.8818, 0.1832, 0.5488, 0.08605, 0.8105, 0.1632, 0.8818, 0.3495, 0.8932, 0.1832, 0.5488, 0.5, 0.5932, 0.1832, 0.5488, 0.3495, 0.8932, 0.3495, 0.8932, 0.6505, 0.8932, 0.5, 0.5932, 0.8168, 0.5488, 0.5, 0.5932, 0.6505, 0.8932, 0.6505, 0.8932, 0.873, 0.8818, 0.8168, 0.5488, 0.914, 0.8105, 0.8168, 0.5488, 0.873, 0.8818, 0.914, 0.8105, 0.9503, 0.4832, 0.8168, 0.5488, 0.8678, 0.6822, 0.9503, 0.4832, 0.914, 0.8105, 0.07561, 0.152, 0.5, 0.09465, 0.5, 0.201, 0.07561, 0.152, 0.5, 0.03442, 0.5, 0.09465, 0.2852, 0.04482, 0.5, 0.03442, 0.07561, 0.152, 0.2852, 0.04482, 0.3267, 0.02931, 0.5, 0.03442, 0.3163, 0.1812, 0.3267, 0.02931, 0.2852, 0.04482, 0.3163, 0.1812, 0.5, 0.03442, 0.3267, 0.02931, 0.5, 0.05702, 0.5, 0.03442, 0.3163, 0.1812, 0.5, 0.05702, 0.6837, 0.1812, 0.5, 0.03442, 0.5, 0.2723, 0.6837, 0.1812, 0.5, 0.05702, 0.5, 0.2723, 0.7961, 0.219, 0.6837, 0.1812, 0.8123, 0.04954, 0.6837, 0.1812, 0.7961, 0.219, 0.8123, 0.04954, 0.7148, 0.04482, 0.6837, 0.1812, 0.9244, 0.152, 0.7148, 0.04482, 0.8123, 0.04954, 0.9244, 0.152, 0.5, 0.03442, 0.7148, 0.04482, 0.5, 0.09465, 0.5, 0.03442, 0.9244, 0.152, 0.9244, 0.152, 0.5, 0.201, 0.5, 0.09465, 0.7961, 0.219, 0.9244, 0.152, 0.8123, 0.04954, 0.3163, 0.1812, 0.5, 0.2723, 0.5, 0.05702, 0.3163, 0.1812, 0.2039, 0.219, 0.5, 0.2723, 0.1877, 0.04954, 0.2039, 0.219, 0.3163, 0.1812, 0.07561, 0.152, 0.2039, 0.219, 0.1877, 0.04954, 0.2852, 0.04482, 0.07561, 0.152, 0.1877, 0.04954, 0.1877, 0.04954, 0.3163, 0.1812, 0.2852, 0.04482, 0.7148, 0.04482, 0.6748, 0.02931, 0.6837, 0.1812, 0.7148, 0.04482, 0.5, 0.03442, 0.6748, 0.02931, 0.6837, 0.1812, 0.6748, 0.02931, 0.5, 0.03442])
me_dirteng_mat_10.materials.append(mat_mat_10)
me_dirteng_mat_10.use_remesh_preserve_volume = False
me_dirteng_mat_10.use_remesh_preserve_attributes = False
me_dirteng_mat_10.use_mirror_vertex_groups = False
me_dirteng_mat_10.update()
me_dirteng_mat_13 = bpy.data.meshes.new('dirteng_mat_13')
me_dirteng_mat_13.from_pydata([(4.789, 7.653, 2.085), (3.973, 7.342, 1.899), (4.793, 7.432, 1.899), (3.968, 7.735, 2.127), (4.789, 7.653, 1.712), (3.968, 7.735, 1.672), (-4.01, 7.735, 2.127), (-4.815, 7.432, 1.899), (-4.015, 7.342, 1.899), (-4.811, 7.653, 2.085), (-4.01, 7.735, 1.672), (-4.811, 7.653, 1.712)], [], [(0, 1, 2), (0, 3, 1), (3, 0, 4), (4, 5, 3), (2, 5, 4), (2, 1, 5), (6, 7, 8), (6, 9, 7), (10, 9, 6), (10, 11, 9), (8, 11, 10), (8, 7, 11)])
me_dirteng_mat_13.polygons.foreach_set('use_smooth', [True] * 12)
_k = set([(0, 2), (0, 4), (1, 3), (1, 5), (2, 4), (3, 5), (6, 8), (6, 10), (7, 9), (7, 11), (8, 10), (9, 11)])
me_dirteng_mat_13.attributes.new('sharp_edge', 'BOOLEAN', 'EDGE').data.foreach_set('value', [ (min(e.vertices), max(e.vertices)) in _k for e in me_dirteng_mat_13.edges])
_uv = me_dirteng_mat_13.uv_layers.new(name='UVTex')
_uv.uv.foreach_set('vector', [0.09542, 0.9046, 0.3647, -1.225, 0.4905, 0.9208, 0.09542, 0.9046, -0.11, -1.242, 0.3647, -1.225, -0.11, -1.242, 0.09542, 0.9046, 0.8856, 0.9046, 0.8856, 0.9046, 0.8394, -1.242, -0.11, -1.242, 0.4905, 0.9208, 0.8394, -1.242, 0.8856, 0.9046, 0.4905, 0.9208, 0.3647, -1.225, 0.8394, -1.242, -0.11, -1.242, 0.4905, 0.9208, 0.3647, -1.225, -0.11, -1.242, 0.09542, 0.9046, 0.4905, 0.9208, 0.8394, -1.242, 0.09542, 0.9046, -0.11, -1.242, 0.8394, -1.242, 0.8856, 0.9046, 0.09542, 0.9046, 0.3647, -1.225, 0.8856, 0.9046, 0.8394, -1.242, 0.3647, -1.225, 0.4905, 0.9208, 0.8856, 0.9046])
me_dirteng_mat_13.materials.append(mat_mat_13)
me_dirteng_mat_13.use_remesh_preserve_volume = False
me_dirteng_mat_13.use_remesh_preserve_attributes = False
me_dirteng_mat_13.use_mirror_vertex_groups = False
me_dirteng_mat_13.update()
me_dirteng_mat_2 = bpy.data.meshes.new('dirteng_mat_2')
me_dirteng_mat_2.from_pydata([(0.7209, 3.747, 2.911), (-0.7628, 3.747, 2.911), (-0.7999, 3.291, 1.104), (0.7579, 3.291, 1.104), (-0.775, 5.197, 3.604), (0.733, 5.197, 3.604), (0.732, 6.35, 3.514), (-0.7315, 6.35, 3.514), (-0.02098, 7.353, 3.617), (-0.6703, 7.467, 3.538), (-0.688, 7.277, 3.537), (-0.02098, 7.548, 3.614), (0.6461, 7.277, 3.537), (0.6283, 7.467, 3.538), (-0.7092, 7.454, 3.347), (-0.02098, 7.552, 3.461), (0.6672, 7.454, 3.347), (-1.655, 4.13, 1.104), (-1.577, 4.556, 2.527), (-1.021, 4.616, 3.721), (-1.577, 5.197, 2.917), (-1.499, 6.053, 2.602), (-1.605, 4.868, 2.093), (-1.845, 6.564, 1.298), (-1.476, 6.882, 2.462), (-0.7985, 7.449, 3.383), (-0.8512, 7.944, 3.183), (1.499, 6.053, 2.602), (0.7565, 7.449, 3.383), (1.434, 6.77, 2.415), (0.8092, 7.944, 3.183), (1.803, 6.564, 1.298), (1.563, 4.868, 2.093), (1.535, 5.197, 2.917), (1.535, 4.556, 2.527), (0.9794, 4.616, 3.721), (-0.02098, 4.705, 3.989), (1.613, 4.13, 1.104)], [], [(0, 1, 2), (3, 0, 2), (4, 5, 6), (7, 4, 6), (8, 9, 10), (8, 11, 9), (12, 11, 8), (12, 13, 11), (11, 14, 9), (11, 15, 14), (13, 15, 11), (13, 16, 15), (1, 17, 2), (1, 18, 17), (19, 18, 1), (19, 20, 18), (4, 20, 19), (4, 7, 20), (21, 20, 7), (21, 22, 20), (23, 22, 21), (21, 24, 23), (25, 24, 21), (25, 26, 24), (14, 26, 25), (25, 9, 14), (10, 9, 25), (25, 21, 10), (7, 10, 21), (7, 8, 10), (6, 8, 7), (6, 12, 8), (27, 12, 6), (27, 28, 12), (29, 28, 27), (29, 30, 28), (16, 28, 30), (16, 13, 28), (12, 28, 13), (22, 18, 20), (22, 17, 18), (27, 31, 29), (27, 32, 31), (33, 32, 27), (33, 34, 32), (35, 34, 33), (35, 0, 34), (36, 0, 35), (1, 0, 36), (19, 1, 36), (36, 4, 19), (5, 4, 36), (36, 35, 5), (33, 5, 35), (33, 6, 5), (27, 6, 33), (34, 37, 32), (34, 0, 37), (37, 0, 3)])
me_dirteng_mat_2.polygons.foreach_set('use_smooth', [True] * 59)
_k = set([(2, 3), (2, 17), (3, 37), (14, 15), (14, 26), (15, 16), (16, 30), (17, 22), (22, 23), (23, 24), (24, 26), (29, 30), (29, 31), (31, 32), (32, 37)])
me_dirteng_mat_2.attributes.new('sharp_edge', 'BOOLEAN', 'EDGE').data.foreach_set('value', [ (min(e.vertices), max(e.vertices)) in _k for e in me_dirteng_mat_2.edges])
_uv = me_dirteng_mat_2.uv_layers.new(name='UVTex')
_uv.uv.foreach_set('vector', [0.6934, 0.1238, 0.3066, 0.1238, 0.297, 0.01173, 0.703, 0.01173, 0.6934, 0.1238, 0.297, 0.01173, 0.3035, 0.4487, 0.6965, 0.4487, 0.6853, 0.6014, 0.3147, 0.6014, 0.3035, 0.4487, 0.6853, 0.6014, 0.5, 0.764, 0.297, 0.8867, 0.326, 0.754, 0.5, 0.764, 0.496, 0.8715, 0.297, 0.8867, 0.674, 0.754, 0.496, 0.8715, 0.5, 0.764, 0.674, 0.754, 0.723, 0.8848, 0.496, 0.8715, 0.496, 0.8715, 0.283, 0.989, 0.297, 0.8867, 0.496, 0.8715, 0.5, 0.9819, 0.283, 0.989, 0.723, 0.8848, 0.5, 0.9819, 0.496, 0.8715, 0.723, 0.8848, 0.746, 0.984, 0.5, 0.9819, 0.3066, 0.1238, 0.07405, 0.2178, 0.297, 0.01173, 0.3066, 0.1238, 0.09434, 0.3225, 0.07405, 0.2178, 0.2392, 0.3371, 0.09434, 0.3225, 0.3066, 0.1238, 0.2392, 0.3371, 0.09434, 0.4954, 0.09434, 0.3225, 0.3035, 0.4487, 0.09434, 0.4954, 0.2392, 0.3371, 0.3035, 0.4487, 0.3147, 0.6014, 0.09434, 0.4954, 0.1146, 0.6901, 0.09434, 0.4954, 0.3147, 0.6014, 0.1146, 0.6901, 0.03125, 0.4353, 0.09434, 0.4954, 0.0245, 0.8155, 0.03125, 0.4353, 0.1146, 0.6901, 0.1146, 0.6901, 0.08036, 0.9286, 0.0245, 0.8155, 0.227, 0.889, 0.08036, 0.9286, 0.1146, 0.6901, 0.227, 0.889, 0.181, 0.986, 0.08036, 0.9286, 0.283, 0.989, 0.181, 0.986, 0.227, 0.889, 0.227, 0.889, 0.297, 0.8867, 0.283, 0.989, 0.326, 0.754, 0.297, 0.8867, 0.227, 0.889, 0.227, 0.889, 0.1146, 0.6901, 0.326, 0.754, 0.3147, 0.6014, 0.326, 0.754, 0.1146, 0.6901, 0.3147, 0.6014, 0.5, 0.764, 0.326, 0.754, 0.6853, 0.6014, 0.5, 0.764, 0.3147, 0.6014, 0.6853, 0.6014, 0.674, 0.754, 0.5, 0.764, 0.8854, 0.6901, 0.674, 0.754, 0.6853, 0.6014, 0.8854, 0.6901, 0.807, 0.871, 0.674, 0.754, 0.9464, 0.9598, 0.807, 0.871, 0.8854, 0.6901, 0.9464, 0.9598, 0.837, 0.986, 0.807, 0.871, 0.746, 0.984, 0.807, 0.871, 0.837, 0.986, 0.746, 0.984, 0.723, 0.8848, 0.807, 0.871, 0.674, 0.754, 0.807, 0.871, 0.723, 0.8848, 0.03125, 0.4353, 0.09434, 0.3225, 0.09434, 0.4954, 0.03125, 0.4353, 0.07405, 0.2178, 0.09434, 0.3225, 0.8854, 0.6901, 0.9755, 0.8155, 0.9464, 0.9598, 0.8854, 0.6901, 0.9799, 0.433, 0.9755, 0.8155, 0.9057, 0.4954, 0.9799, 0.433, 0.8854, 0.6901, 0.9057, 0.4954, 0.9057, 0.3225, 0.9799, 0.433, 0.7608, 0.3371, 0.9057, 0.3225, 0.9057, 0.4954, 0.7608, 0.3371, 0.6934, 0.1238, 0.9057, 0.3225, 0.5, 0.3434, 0.6934, 0.1238, 0.7608, 0.3371, 0.3066, 0.1238, 0.6934, 0.1238, 0.5, 0.3434, 0.2392, 0.3371, 0.3066, 0.1238, 0.5, 0.3434, 0.5, 0.3434, 0.3035, 0.4487, 0.2392, 0.3371, 0.6965, 0.4487, 0.3035, 0.4487, 0.5, 0.3434, 0.5, 0.3434, 0.7608, 0.3371, 0.6965, 0.4487, 0.9057, 0.4954, 0.6965, 0.4487, 0.7608, 0.3371, 0.9057, 0.4954, 0.6853, 0.6014, 0.6965, 0.4487, 0.8854, 0.6901, 0.6853, 0.6014, 0.9057, 0.4954, 0.9057, 0.3225, 0.9259, 0.2178, 0.9799, 0.433, 0.9057, 0.3225, 0.6934, 0.1238, 0.9259, 0.2178, 0.9259, 0.2178, 0.6934, 0.1238, 0.703, 0.01173])
me_dirteng_mat_2.materials.append(mat_mat_2)
me_dirteng_mat_2.use_remesh_preserve_volume = False
me_dirteng_mat_2.use_remesh_preserve_attributes = False
me_dirteng_mat_2.use_mirror_vertex_groups = False
me_dirteng_mat_2.update()
me_dirteng_mat_3 = bpy.data.meshes.new('dirteng_mat_3')
me_dirteng_mat_3.from_pydata([(0.7303, 7.745, 2.144), (-0.6901, 7.767, 2.066), (-0.7145, 6.946, 2.128), (0.6725, 6.946, 2.128), (-0.02098, 8.483, 3.356), (-0.9336, 8.451, 3.056), (-0.9665, 8.461, 3.109), (-0.8512, 7.944, 3.183), (-0.7092, 7.454, 3.347), (-0.02098, 7.552, 3.461), (0.6672, 7.454, 3.347), (0.8092, 7.944, 3.183), (0.8917, 8.451, 3.056), (0.9245, 8.461, 3.109)], [], [(0, 1, 2), (3, 0, 2), (1, 0, 4), (4, 5, 1), (6, 5, 4), (6, 7, 5), (2, 5, 7), (2, 1, 5), (8, 2, 7), (8, 9, 2), (3, 2, 9), (9, 10, 3), (11, 3, 10), (11, 12, 3), (13, 12, 11), (13, 4, 12), (0, 12, 4), (0, 3, 12)])
me_dirteng_mat_3.polygons.foreach_set('use_smooth', [True] * 18)
_k = set([(4, 6), (4, 13), (6, 7), (7, 8), (8, 9), (9, 10), (10, 11), (11, 13)])
me_dirteng_mat_3.attributes.new('sharp_edge', 'BOOLEAN', 'EDGE').data.foreach_set('value', [ (min(e.vertices), max(e.vertices)) in _k for e in me_dirteng_mat_3.edges])
_uv = me_dirteng_mat_3.uv_layers.new(name='UVTex')
_uv.uv.foreach_set('vector', [0.851, 0.7104, 0.1561, 0.7104, 0.1462, 0.4504, 0.8382, 0.4504, 0.851, 0.7104, 0.1462, 0.4504, 0.1561, 0.7104, 0.851, 0.7104, 0.5026, 0.9297, 0.5026, 0.9297, 0.1218, 0.7219, 0.1561, 0.7104, 0.164, 0.859, 0.1218, 0.7219, 0.5026, 0.9297, 0.164, 0.859, 0.1228, 0.3792, 0.1218, 0.7219, 0.1462, 0.4504, 0.1218, 0.7219, 0.1228, 0.3792, 0.1462, 0.4504, 0.1561, 0.7104, 0.1218, 0.7219, 0.2422, 0.1745, 0.1462, 0.4504, 0.1228, 0.3792, 0.2422, 0.1745, 0.4936, 0.1072, 0.1462, 0.4504, 0.8382, 0.4504, 0.1462, 0.4504, 0.4936, 0.1072, 0.4936, 0.1072, 0.7448, 0.1536, 0.8382, 0.4504, 0.8772, 0.4021, 0.8382, 0.4504, 0.7448, 0.1536, 0.8772, 0.4021, 0.8776, 0.75, 0.8382, 0.4504, 0.831, 0.854, 0.8776, 0.75, 0.8772, 0.4021, 0.831, 0.854, 0.5026, 0.9297, 0.8776, 0.75, 0.851, 0.7104, 0.8776, 0.75, 0.5026, 0.9297, 0.851, 0.7104, 0.8382, 0.4504, 0.8776, 0.75])
me_dirteng_mat_3.materials.append(mat_mat_3)
me_dirteng_mat_3.use_remesh_preserve_volume = False
me_dirteng_mat_3.use_remesh_preserve_attributes = False
me_dirteng_mat_3.use_mirror_vertex_groups = False
me_dirteng_mat_3.update()
me_dirteng_mat_4 = bpy.data.meshes.new('dirteng_mat_4')
me_dirteng_mat_4.from_pydata([(-0.9665, 8.461, 3.109), (-1.476, 6.882, 2.462), (-0.8512, 7.944, 3.183), (-1.973, 9.001, 1.858), (-0.02098, 9.49, 3.572), (-0.02098, 8.706, 3.373), (-0.02098, 8.57, 3.46), (0.9245, 8.461, 3.109), (-0.02098, 8.483, 3.356), (1.931, 9.001, 1.858), (1.434, 6.77, 2.415), (2.005, 6.922, 1.385), (1.803, 6.564, 1.298), (1.814, 6.148, -0.06471), (1.695, 6.77, -0.1899), (1.938, 7.77, -0.2593), (-0.02098, 6.77, -1.332), (-1.98, 7.77, -0.2593), (-1.737, 6.77, -0.1899), (-2.047, 6.923, 1.385), (-1.856, 6.148, -0.06471), (-1.845, 6.564, 1.298), (0.8092, 7.944, 3.183), (-1.691, 5.281, -0.264), (-1.491, 4.65, -0.9615), (-0.02098, 4.611, -1.674), (1.449, 4.65, -0.9615), (-0.02098, 3.968, -1.042), (0.7579, 3.291, 1.104), (-0.7999, 3.291, 1.104), (1.649, 5.281, -0.264), (-1.655, 4.13, 1.104), (-1.605, 4.868, 2.093), (1.613, 4.13, 1.104), (1.563, 4.868, 2.093)], [], [(0, 1, 2), (0, 3, 1), (3, 0, 4), (0, 5, 4), (5, 0, 6), (6, 7, 5), (8, 7, 6), (6, 0, 8), (7, 4, 5), (7, 9, 4), (10, 9, 7), (10, 11, 9), (12, 11, 10), (12, 13, 11), (14, 11, 13), (14, 15, 11), (16, 15, 14), (16, 17, 15), (18, 17, 16), (18, 19, 17), (20, 19, 18), (20, 21, 19), (1, 19, 21), (1, 3, 19), (17, 19, 3), (10, 7, 22), (11, 15, 9), (18, 23, 20), (18, 24, 23), (16, 24, 18), (16, 25, 24), (26, 25, 16), (26, 27, 25), (28, 27, 26), (28, 29, 27), (24, 27, 29), (24, 25, 27), (14, 26, 16), (14, 30, 26), (13, 30, 14), (31, 24, 29), (31, 23, 24), (32, 23, 31), (33, 28, 26), (26, 30, 33), (34, 33, 30)])
me_dirteng_mat_4.polygons.foreach_set('use_smooth', [True] * 46)
_k = set([(0, 2), (0, 8), (1, 2), (1, 21), (3, 4), (3, 17), (4, 9), (7, 8), (7, 22), (9, 15), (10, 12), (10, 22), (12, 13), (13, 30), (15, 17), (20, 21), (20, 23), (23, 32), (28, 29), (28, 33), (29, 31), (30, 34), (31, 32), (33, 34)])
me_dirteng_mat_4.attributes.new('sharp_edge', 'BOOLEAN', 'EDGE').data.foreach_set('value', [ (min(e.vertices), max(e.vertices)) in _k for e in me_dirteng_mat_4.edges])
_uv = me_dirteng_mat_4.uv_layers.new(name='UVTex')
_uv.uv.foreach_set('vector', [0.8665, 0.7926, 0.694, 0.6466, 0.8369, 0.7004, 0.8665, 0.7926, 0.4688, 0.9911, 0.694, 0.6466, 0.4688, 0.9911, 0.8665, 0.7926, 0.9062, 0.9807, 0.8665, 0.7926, 0.9177, 0.8155, 0.9062, 0.9807, 0.9177, 0.8155, 0.8665, 0.7926, 0.9171, 0.7866, 0.9171, 0.7866, 0.8665, 0.7926, 0.9177, 0.8155, 0.8997, 0.7792, 0.8665, 0.7926, 0.9171, 0.7866, 0.9171, 0.7866, 0.8665, 0.7926, 0.8997, 0.7792, 0.8665, 0.7926, 0.9062, 0.9807, 0.9177, 0.8155, 0.8665, 0.7926, 0.4688, 0.9911, 0.9062, 0.9807, 0.694, 0.6466, 0.4688, 0.9911, 0.8665, 0.7926, 0.694, 0.6466, 0.3951, 0.7403, 0.4688, 0.9911, 0.5089, 0.6071, 0.3951, 0.7403, 0.694, 0.6466, 0.5089, 0.6071, 0.3471, 0.5332, 0.3951, 0.7403, 0.2769, 0.6466, 0.3951, 0.7403, 0.3471, 0.5332, 0.2769, 0.6466, 0.1576, 0.9094, 0.3951, 0.7403, 0.0802, 0.6466, 0.1576, 0.9094, 0.2769, 0.6466, 0.0802, 0.6466, 0.1576, 0.9094, 0.1576, 0.9094, 0.2769, 0.6466, 0.1576, 0.9094, 0.0802, 0.6466, 0.2769, 0.6466, 0.3951, 0.7403, 0.1576, 0.9094, 0.3471, 0.5332, 0.3951, 0.7403, 0.2769, 0.6466, 0.3471, 0.5332, 0.5089, 0.6071, 0.3951, 0.7403, 0.694, 0.6466, 0.3951, 0.7403, 0.5089, 0.6071, 0.694, 0.6466, 0.4688, 0.9911, 0.3951, 0.7403, 0.1576, 0.9094, 0.3951, 0.7403, 0.4688, 0.9911, 0.694, 0.6466, 0.8665, 0.7926, 0.8369, 0.7004, 0.3951, 0.7403, 0.1576, 0.9094, 0.4688, 0.9911, 0.2769, 0.6466, 0.2485, 0.4229, 0.3471, 0.5332, 0.2769, 0.6466, 0.1284, 0.3387, 0.2485, 0.4229, 0.0802, 0.6466, 0.1284, 0.3387, 0.2769, 0.6466, 0.0802, 0.6466, -0.01562, 0.3373, 0.1284, 0.3387, 0.1284, 0.3387, -0.01562, 0.3373, 0.0802, 0.6466, 0.1284, 0.3387, 0.1146, 0.2143, -0.01562, 0.3373, 0.4996, 0.01304, 0.1146, 0.2143, 0.1284, 0.3387, 0.4996, 0.01304, 0.4996, 0.01304, 0.1146, 0.2143, 0.1284, 0.3387, 0.1146, 0.2143, 0.4996, 0.01304, 0.1284, 0.3387, -0.01562, 0.3373, 0.1146, 0.2143, 0.2769, 0.6466, 0.1284, 0.3387, 0.0802, 0.6466, 0.2769, 0.6466, 0.2485, 0.4229, 0.1284, 0.3387, 0.3471, 0.5332, 0.2485, 0.4229, 0.2769, 0.6466, 0.4996, 0.1658, 0.1284, 0.3387, 0.4996, 0.01304, 0.4996, 0.1658, 0.2485, 0.4229, 0.1284, 0.3387, 0.6699, 0.3002, 0.2485, 0.4229, 0.4996, 0.1658, 0.1284, 0.3387, 0.4996, 0.1658, 0.4996, 0.01304, 0.1284, 0.3387, 0.2485, 0.4229, 0.4996, 0.1658, 0.6699, 0.3002, 0.4996, 0.1658, 0.2485, 0.4229])
me_dirteng_mat_4.materials.append(mat_mat_4)
me_dirteng_mat_4.use_remesh_preserve_volume = False
me_dirteng_mat_4.use_remesh_preserve_attributes = False
me_dirteng_mat_4.use_mirror_vertex_groups = False
me_dirteng_mat_4.update()
me_dirteng_mat_5 = bpy.data.meshes.new('dirteng_mat_5')
me_dirteng_mat_5.from_pydata([(-3.433, 3.577, 1.05), (-2.862, 4.754, -0.8585), (-2.785, 3.455, -0.6671), (-3.78, 4.882, 1.047), (-2.636, 3.577, 2.438), (-2.719, 4.868, 2.746), (-1.272, 3.577, 1.657), (-1.605, 4.868, 2.093), (3.738, 4.882, 1.047), (2.743, 3.455, -0.6671), (2.82, 5.247, -0.8005), (3.391, 3.577, 1.05), (2.677, 4.868, 2.746), (2.594, 3.577, 2.438), (1.563, 4.868, 2.093), (1.23, 3.577, 1.657), (-1.691, 5.281, -0.264), (-1.03, 3.727, -0.5265), (-1.933, 2.708, 0.9574), (-2.151, 2.708, 0.5625), (-1.905, 2.223, 0.6726), (-2.523, 2.223, 0.5352), (-2.585, 2.708, 0.7834), (-2.39, 2.241, 1.3), (-2.38, 2.7, 1.363), (-1.856, 6.148, -0.06471), (-2.618, 6.148, 0.9589), (-2.172, 6.148, 2.022), (-1.845, 6.564, 1.298), (1.649, 5.281, -0.264), (1.06, 4.172, -0.5265), (2.109, 2.708, 0.5625), (1.891, 2.708, 0.9574), (1.975, 2.157, 0.7278), (2.44, 2.146, 1.347), (2.338, 2.7, 1.363), (2.543, 2.708, 0.7834), (2.532, 2.139, 0.5938), (1.814, 6.148, -0.06471), (2.576, 6.295, 1.586), (1.803, 6.564, 1.298), (2.13, 6.148, 2.022)], [], [(0, 1, 2), (0, 3, 1), (3, 0, 4), (4, 5, 3), (6, 5, 4), (6, 7, 5), (8, 9, 10), (8, 11, 9), (12, 11, 8), (12, 13, 11), (14, 13, 12), (14, 15, 13), (6, 16, 7), (6, 17, 16), (18, 17, 6), (18, 19, 17), (20, 19, 18), (20, 21, 19), (22, 19, 21), (21, 23, 22), (18, 23, 20), (18, 24, 23), (6, 24, 18), (6, 4, 24), (0, 24, 4), (0, 22, 24), (22, 0, 2), (23, 24, 22), (2, 19, 22), (2, 17, 19), (1, 17, 2), (1, 16, 17), (25, 16, 1), (1, 26, 25), (3, 26, 1), (3, 27, 26), (5, 27, 3), (5, 7, 27), (28, 27, 7), (28, 26, 27), (25, 26, 28), (29, 15, 14), (29, 30, 15), (10, 30, 29), (10, 9, 30), (31, 30, 9), (31, 32, 30), (33, 32, 31), (33, 34, 32), (35, 32, 34), (35, 15, 32), (13, 15, 35), (35, 11, 13), (36, 11, 35), (36, 9, 11), (31, 9, 36), (36, 37, 31), (34, 37, 36), (36, 35, 34), (32, 15, 30), (31, 37, 33), (38, 10, 29), (38, 39, 10), (40, 39, 38), (40, 41, 39), (14, 41, 40), (14, 12, 41), (8, 41, 12), (8, 39, 41), (10, 39, 8)])
me_dirteng_mat_5.polygons.foreach_set('use_smooth', [True] * 70)
_k = set([(7, 16), (7, 28), (14, 29), (14, 40), (16, 25), (20, 21), (20, 23), (21, 23), (25, 28), (29, 38), (33, 34), (33, 37), (34, 37), (38, 40)])
me_dirteng_mat_5.attributes.new('sharp_edge', 'BOOLEAN', 'EDGE').data.foreach_set('value', [ (min(e.vertices), max(e.vertices)) in _k for e in me_dirteng_mat_5.edges])
_uv = me_dirteng_mat_5.uv_layers.new(name='UVTex')
_uv.uv.foreach_set('vector', [0.876, 0.26, 0.877, 0.669, 0.6292, 0.1945, 0.876, 0.26, 1.008, 0.682, 0.877, 0.669, 1.008, 0.682, 0.876, 0.26, 0.476, 0.26, 0.476, 0.26, 0.471, 0.677, 1.008, 0.682, -0.011, 0.26, 0.471, 0.677, 0.476, 0.26, -0.011, 0.26, 0.064, 0.677, 0.471, 0.677, 1.008, 0.682, 0.7821, 0.2604, 0.877, 0.669, 1.008, 0.682, 0.8761, 0.2604, 0.7821, 0.2604, 0.471, 0.677, 0.8761, 0.2604, 1.008, 0.682, 0.471, 0.677, 0.476, 0.26, 0.8761, 0.2604, 0.064, 0.677, 0.476, 0.26, 0.471, 0.677, 0.064, 0.677, -0.01052, 0.2604, 0.476, 0.26, -0.011, 0.26, 0.272, 0.671, 0.2167, 0.5658, -0.011, 0.26, 0.188, 0.26, 0.272, 0.671, 0.321, -0.02, 0.188, 0.26, -0.011, 0.26, 0.321, -0.02, 0.4453, -0.03711, 0.188, 0.26, 0.3457, -0.1914, 0.4453, -0.03711, 0.321, -0.02, 0.3457, -0.1914, 0.5729, -0.1953, 0.4453, -0.03711, 0.587, -0.02, 0.4453, -0.03711, 0.5729, -0.1953, 0.5729, -0.1953, 0.4557, -0.1875, 0.587, -0.02, 0.321, -0.02, 0.4557, -0.1875, 0.3457, -0.1914, 0.321, -0.02, 0.442, -0.023, 0.4557, -0.1875, -0.011, 0.26, 0.442, -0.023, 0.321, -0.02, -0.011, 0.26, 0.476, 0.26, 0.442, -0.023, 0.876, 0.26, 0.442, -0.023, 0.476, 0.26, 0.876, 0.26, 0.587, -0.02, 0.442, -0.023, 0.587, -0.02, 0.876, 0.26, 0.6292, 0.1945, 0.4557, -0.1875, 0.442, -0.023, 0.5859, -0.03711, 0.6292, 0.1945, 0.4453, -0.03711, 0.5859, -0.03711, 0.6292, 0.1945, 0.188, 0.26, 0.4453, -0.03711, 0.877, 0.669, 0.188, 0.26, 0.6292, 0.1945, 0.877, 0.669, 0.272, 0.671, 0.188, 0.26, 0.2906, 1.066, 0.272, 0.671, 0.877, 0.669, 0.877, 0.669, 0.5906, 1.072, 0.2906, 1.066, 1.008, 0.682, 0.5906, 1.072, 0.877, 0.669, 1.008, 0.682, 0.4156, 1.062, 0.5906, 1.072, 0.471, 0.677, 0.4156, 1.062, 1.008, 0.682, 0.471, 0.677, 0.064, 0.677, 0.4156, 1.062, 0.246, 1.212, 0.4156, 1.062, 0.064, 0.677, 0.246, 1.212, 0.5906, 1.072, 0.4156, 1.062, 0.2906, 1.066, 0.5906, 1.072, 0.246, 1.212, 0.272, 0.671, -0.01052, 0.2604, 0.064, 0.677, 0.272, 0.671, 0.188, 0.26, -0.01052, 0.2604, 0.877, 0.669, 0.188, 0.26, 0.272, 0.671, 0.877, 0.669, 0.7821, 0.2604, 0.188, 0.26, 0.449, -0.02035, 0.188, 0.26, 0.7821, 0.2604, 0.449, -0.02035, 0.321, -0.02, 0.188, 0.26, 0.3434, -0.177, 0.321, -0.02, 0.449, -0.02035, 0.3434, -0.177, 0.4533, -0.1713, 0.321, -0.02, 0.442, -0.023, 0.321, -0.02, 0.4533, -0.1713, 0.442, -0.023, -0.01052, 0.2604, 0.321, -0.02, 0.476, 0.26, -0.01052, 0.2604, 0.442, -0.023, 0.442, -0.023, 0.8761, 0.2604, 0.476, 0.26, 0.587, -0.02035, 0.8761, 0.2604, 0.442, -0.023, 0.587, -0.02035, 0.7821, 0.2604, 0.8761, 0.2604, 0.449, -0.02035, 0.7821, 0.2604, 0.587, -0.02035, 0.587, -0.02035, 0.5694, -0.177, 0.449, -0.02035, 0.4533, -0.1713, 0.5694, -0.177, 0.587, -0.02035, 0.587, -0.02035, 0.442, -0.023, 0.4533, -0.1713, 0.321, -0.02, -0.01052, 0.2604, 0.188, 0.26, 0.449, -0.02035, 0.5694, -0.177, 0.3434, -0.177, 0.411, 1.091, 0.877, 0.669, 0.272, 0.671, 0.411, 1.091, 0.579, 1.091, 0.877, 0.669, 0.246, 1.212, 0.579, 1.091, 0.411, 1.091, 0.246, 1.212, 0.2867, 1.091, 0.579, 1.091, 0.064, 0.677, 0.2867, 1.091, 0.246, 1.212, 0.064, 0.677, 0.471, 0.677, 0.2867, 1.091, 1.008, 0.682, 0.2867, 1.091, 0.471, 0.677, 1.008, 0.682, 0.579, 1.091, 0.2867, 1.091, 0.877, 0.669, 0.579, 1.091, 1.008, 0.682])
me_dirteng_mat_5.materials.append(mat_mat_5)
me_dirteng_mat_5.use_remesh_preserve_volume = False
me_dirteng_mat_5.use_remesh_preserve_attributes = False
me_dirteng_mat_5.use_mirror_vertex_groups = False
me_dirteng_mat_5.update()
me_dirteng_mat_12 = bpy.data.meshes.new('dirteng_mat_12')
me_dirteng_mat_12.from_pydata([(3.591, 8.319, 2.313), (3.968, 7.735, 2.127), (3.968, 7.735, 1.672), (3.591, 8.32, 1.432), (-4.01, 7.735, 2.127), (-3.633, 8.319, 2.313), (-3.633, 8.32, 1.432), (-4.01, 7.735, 1.672), (3.591, 7.464, 1.091), (3.973, 7.342, 1.899), (3.591, 6.81, 1.892), (2.699, 6.627, 1.263), (2.699, 6.641, 2.543), (2.13, 6.962, 1.9), (1.867, 7.713, 2.428), (1.867, 7.71, 1.372), (2.443, 8.541, 1.9), (2.554, 7.838, 0.87), (2.554, 8.222, 2.848), (3.591, 7.463, 2.757), (-3.633, 7.563, 1.207), (-2.596, 7.824, 0.8614), (-2.485, 8.541, 1.9), (-1.909, 7.71, 1.372), (-1.917, 7.703, 2.431), (-2.172, 6.962, 1.9), (-2.741, 6.641, 2.543), (-2.741, 6.854, 1.686), (-3.633, 6.81, 1.892), (-4.015, 7.342, 1.899), (-2.596, 7.838, 2.93), (-3.633, 7.463, 2.757)], [], [(0, 1, 2), (3, 0, 2), (4, 5, 6), (7, 4, 6), (2, 8, 3), (2, 9, 8), (10, 8, 9), (10, 11, 8), (12, 11, 10), (12, 13, 11), (14, 13, 12), (14, 15, 13), (16, 15, 14), (16, 17, 15), (3, 17, 16), (3, 8, 17), (11, 17, 8), (11, 15, 17), (13, 15, 11), (16, 0, 3), (18, 0, 16), (14, 18, 16), (14, 12, 18), (19, 18, 12), (19, 0, 18), (1, 0, 19), (19, 9, 1), (10, 9, 19), (19, 12, 10), (6, 20, 7), (6, 21, 20), (22, 21, 6), (22, 23, 21), (24, 23, 22), (24, 25, 23), (26, 25, 24), (26, 27, 25), (28, 27, 26), (28, 20, 27), (29, 20, 28), (29, 7, 20), (21, 27, 20), (21, 23, 27), (25, 27, 23), (5, 22, 6), (5, 30, 22), (31, 30, 5), (31, 26, 30), (28, 26, 31), (31, 29, 28), (4, 29, 31), (31, 5, 4), (24, 30, 26), (24, 22, 30)])
me_dirteng_mat_12.polygons.foreach_set('use_smooth', [True] * 54)
_k = set([(1, 2), (1, 9), (2, 9), (4, 7), (4, 29), (7, 29)])
me_dirteng_mat_12.attributes.new('sharp_edge', 'BOOLEAN', 'EDGE').data.foreach_set('value', [ (min(e.vertices), max(e.vertices)) in _k for e in me_dirteng_mat_12.edges])
_uv = me_dirteng_mat_12.uv_layers.new(name='UVTex')
_uv.uv.foreach_set('vector', [0.7779, 0.1653, 0.6564, -0.07625, 0.349, -0.07625, 0.1836, 0.1653, 0.7779, 0.1653, 0.349, -0.07625, 0.6564, -0.07625, 0.7779, 0.1653, 0.1836, 0.1653, 0.349, -0.07625, 0.6564, -0.07625, 0.1836, 0.1653, 0.349, -0.07625, -0.04088, 0.1653, 0.1836, 0.1653, 0.349, -0.07625, 0.5053, -0.07931, -0.04088, 0.1653, 0.5041, 0.1653, -0.04088, 0.1653, 0.5053, -0.07931, 0.5041, 0.1653, 0.08131, 0.7375, -0.04088, 0.1653, 0.9397, 0.7375, 0.08131, 0.7375, 0.5041, 0.1653, 0.9397, 0.7375, 0.5083, 1.103, 0.08131, 0.7375, 0.8592, 1.272, 0.5083, 1.103, 0.9397, 0.7375, 0.8592, 1.272, 0.1472, 1.272, 0.5083, 1.103, 0.4976, 0.9017, 0.1472, 1.272, 0.8592, 1.272, 0.4976, 0.9017, -0.1921, 0.831, 0.1472, 1.272, 0.1836, 0.1653, -0.1921, 0.831, 0.4976, 0.9017, 0.1836, 0.1653, -0.04088, 0.1653, -0.1921, 0.831, 0.08131, 0.7375, -0.1921, 0.831, -0.04088, 0.1653, 0.08131, 0.7375, 0.1472, 1.272, -0.1921, 0.831, 0.5083, 1.103, 0.1472, 1.272, 0.08131, 0.7375, 0.4976, 0.9017, 0.7779, 0.1653, 0.1836, 0.1653, 1.197, 0.831, 0.7779, 0.1653, 0.4976, 0.9017, 0.8592, 1.272, 1.197, 0.831, 0.4976, 0.9017, 0.8592, 1.272, 0.9397, 0.7375, 1.197, 0.831, 1.083, 0.1653, 1.197, 0.831, 0.9397, 0.7375, 1.083, 0.1653, 0.7779, 0.1653, 1.197, 0.831, 0.6564, -0.07625, 0.7779, 0.1653, 1.083, 0.1653, 1.083, 0.1653, 0.5053, -0.07931, 0.6564, -0.07625, 0.5041, 0.1653, 0.5053, -0.07931, 1.083, 0.1653, 1.083, 0.1653, 0.9397, 0.7375, 0.5041, 0.1653, 0.1836, 0.1653, -0.04088, 0.1653, 0.349, -0.07625, 0.1836, 0.1653, -0.1921, 0.831, -0.04088, 0.1653, 0.4976, 0.9017, -0.1921, 0.831, 0.1836, 0.1653, 0.4976, 0.9017, 0.1472, 1.272, -0.1921, 0.831, 0.8592, 1.272, 0.1472, 1.272, 0.4976, 0.9017, 0.8592, 1.272, 0.5083, 1.103, 0.1472, 1.272, 0.9397, 0.7375, 0.5083, 1.103, 0.8592, 1.272, 0.9397, 0.7375, 0.08131, 0.7375, 0.5083, 1.103, 0.5041, 0.1653, 0.08131, 0.7375, 0.9397, 0.7375, 0.5041, 0.1653, -0.04088, 0.1653, 0.08131, 0.7375, 0.5053, -0.07931, -0.04088, 0.1653, 0.5041, 0.1653, 0.5053, -0.07931, 0.349, -0.07625, -0.04088, 0.1653, -0.1921, 0.831, 0.08131, 0.7375, -0.04088, 0.1653, -0.1921, 0.831, 0.1472, 1.272, 0.08131, 0.7375, 0.5083, 1.103, 0.08131, 0.7375, 0.1472, 1.272, 0.7779, 0.1653, 0.4976, 0.9017, 0.1836, 0.1653, 0.7779, 0.1653, 1.197, 0.831, 0.4976, 0.9017, 1.083, 0.1653, 1.197, 0.831, 0.7779, 0.1653, 1.083, 0.1653, 0.9397, 0.7375, 1.197, 0.831, 0.5041, 0.1653, 0.9397, 0.7375, 1.083, 0.1653, 1.083, 0.1653, 0.5053, -0.07931, 0.5041, 0.1653, 0.6564, -0.07625, 0.5053, -0.07931, 1.083, 0.1653, 1.083, 0.1653, 0.7779, 0.1653, 0.6564, -0.07625, 0.8592, 1.272, 1.197, 0.831, 0.9397, 0.7375, 0.8592, 1.272, 0.4976, 0.9017, 1.197, 0.831])
me_dirteng_mat_12.materials.append(mat_mat_12)
me_dirteng_mat_12.use_remesh_preserve_volume = False
me_dirteng_mat_12.use_remesh_preserve_attributes = False
me_dirteng_mat_12.use_mirror_vertex_groups = False
me_dirteng_mat_12.update()
me_dirteng_mat_6 = bpy.data.meshes.new('dirteng_mat_6')
me_dirteng_mat_6.from_pydata([(-2.954, 1.178, 0.9509), (-1.925, 1.071, 2.833), (-3.427, 1.08, 2.266), (-1.68, 1.193, 1.293), (-2.705, 0.07919, 0.7859), (-1.789, 0.08987, 1.032), (-2.561, 0.1363, 0.1913), (-1.617, 0.1473, 0.4449), (-2.754, 1.258, 0.1248), (-1.441, 1.273, 0.4771), (-2.553, 1.371, -0.7021), (-1.203, 1.386, -0.3394), (-2.456, 1.869, -0.8009), (-1.248, 1.883, -0.4765), (-2.523, 2.223, 0.5352), (-1.905, 2.223, 0.6726), (1.763, 1.064, 1.358), (3.519, 1.098, 2.477), (2.004, 1.043, 3.006), (3.048, 1.096, 1.057), (1.916, 0.01331, 1.133), (2.843, 0.01317, 0.9213), (1.746, 0.01322, 0.5034), (2.701, 0.01307, 0.2849), (1.526, 1.085, 0.4785), (2.849, 1.118, 0.1687), (1.287, 1.141, -0.4034), (2.649, 1.175, -0.7229), (1.311, 1.578, -0.5602), (2.525, 1.727, -0.8661), (1.975, 2.157, 0.7278), (2.532, 2.139, 0.5938), (-1.589, 1.715, 1.114), (-2.39, 2.241, 1.3), (-1.757, 1.665, 2.722), (-2.563, 1.8, 2.908), (-3.527, 1.587, 2.075), (-2.955, 1.699, 0.7475), (1.65, 1.582, 1.135), (1.809, 1.634, 2.847), (2.44, 2.146, 1.347), (2.613, 1.825, 3.074), (3.599, 1.609, 2.25), (3.028, 1.615, 0.8122)], [], [(0, 1, 2), (0, 3, 1), (3, 0, 4), (4, 5, 3), (6, 5, 4), (6, 7, 5), (8, 7, 6), (8, 9, 7), (10, 9, 8), (10, 11, 9), (12, 11, 10), (12, 13, 11), (14, 13, 12), (14, 15, 13), (4, 0, 8), (6, 4, 8), (7, 9, 3), (5, 7, 3), (16, 17, 18), (16, 19, 17), (20, 19, 16), (20, 21, 19), (22, 21, 20), (22, 23, 21), (24, 23, 22), (24, 25, 23), (26, 25, 24), (26, 27, 25), (28, 27, 26), (28, 29, 27), (30, 29, 28), (30, 31, 29), (19, 21, 23), (25, 19, 23), (24, 22, 20), (16, 24, 20), (11, 32, 9), (11, 13, 32), (15, 32, 13), (15, 33, 32), (34, 32, 33), (34, 3, 32), (1, 3, 34), (34, 35, 1), (33, 35, 34), (33, 36, 35), (37, 36, 33), (37, 0, 36), (8, 0, 37), (37, 10, 8), (12, 10, 37), (37, 14, 12), (33, 14, 37), (32, 3, 9), (35, 2, 1), (35, 36, 2), (0, 2, 36), (24, 38, 26), (24, 16, 38), (39, 38, 16), (39, 40, 38), (41, 40, 39), (41, 42, 40), (17, 42, 41), (17, 19, 42), (43, 42, 19), (43, 40, 42), (31, 40, 43), (43, 29, 31), (27, 29, 43), (43, 25, 27), (19, 25, 43), (18, 39, 16), (18, 41, 39), (17, 41, 18), (30, 38, 40), (30, 28, 38), (26, 38, 28)])
me_dirteng_mat_6.polygons.foreach_set('use_smooth', [True] * 78)
_k = set([(14, 15), (14, 33), (15, 33), (30, 31), (30, 40), (31, 40)])
me_dirteng_mat_6.attributes.new('sharp_edge', 'BOOLEAN', 'EDGE').data.foreach_set('value', [ (min(e.vertices), max(e.vertices)) in _k for e in me_dirteng_mat_6.edges])
_uv = me_dirteng_mat_6.uv_layers.new(name='UVTex')
_uv.uv.foreach_set('vector', [0.334, 0.9743, 0.8393, 0.9888, 0.1964, 0.9821, 0.334, 0.9743, 0.6597, 0.9743, 0.8393, 0.9888, 0.6597, 0.9743, 0.334, 0.9743, 0.3719, 0.8906, 0.3719, 0.8906, 0.6064, 0.8906, 0.6597, 0.9743, 0.409, 0.8906, 0.6064, 0.8906, 0.3719, 0.8906, 0.409, 0.8906, 0.6506, 0.8906, 0.6064, 0.8906, 0.3855, 0.9743, 0.6506, 0.8906, 0.409, 0.8906, 0.3855, 0.9743, 0.7211, 0.9743, 0.6506, 0.8906, 0.4773, 1.016, 0.7211, 0.9743, 0.3855, 0.9743, 0.4773, 1.016, 0.6912, 1.016, 0.7211, 0.9743, 0.8393, 0.08617, 0.1183, 0.006803, 0.9107, 0.01814, 0.8393, 0.08617, 0.2902, 0.06576, 0.1183, 0.006803, 0.7002, 0.2748, 0.2902, 0.06576, 0.8393, 0.08617, 0.7002, 0.2748, 0.4534, 0.255, 0.2902, 0.06576, 0.3719, 0.8906, 0.334, 0.9743, 0.3855, 0.9743, 0.409, 0.8906, 0.3719, 0.8906, 0.3855, 0.9743, 0.6506, 0.8906, 0.7211, 0.9743, 0.6597, 0.9743, 0.6064, 0.8906, 0.6506, 0.8906, 0.6597, 0.9743, 0.3936, 0.9743, 0.8393, 0.9888, 0.1964, 0.9821, 0.3936, 0.9743, 0.7193, 0.9743, 0.8393, 0.9888, 0.4157, 0.8906, 0.7193, 0.9743, 0.3936, 0.9743, 0.4157, 0.8906, 0.6501, 0.8906, 0.7193, 0.9743, 0.3715, 0.8906, 0.6501, 0.8906, 0.4157, 0.8906, 0.3715, 0.8906, 0.613, 0.8906, 0.6501, 0.8906, 0.3322, 0.9743, 0.613, 0.8906, 0.3715, 0.8906, 0.3322, 0.9743, 0.6678, 0.9743, 0.613, 0.8906, 0.374, 1.016, 0.6678, 0.9743, 0.3322, 0.9743, 0.374, 1.016, 0.5879, 1.016, 0.6678, 0.9743, 0.2902, 0.06576, 0.9107, 0.01814, 0.1183, 0.006803, 0.2902, 0.06576, 0.8393, 0.08617, 0.9107, 0.01814, 0.4534, 0.255, 0.8393, 0.08617, 0.2902, 0.06576, 0.4534, 0.255, 0.7002, 0.2748, 0.8393, 0.08617, 0.7193, 0.9743, 0.6501, 0.8906, 0.613, 0.8906, 0.6678, 0.9743, 0.7193, 0.9743, 0.613, 0.8906, 0.3322, 0.9743, 0.3715, 0.8906, 0.4157, 0.8906, 0.3936, 0.9743, 0.3322, 0.9743, 0.4157, 0.8906, 0.1183, 0.006803, 0.2411, 0.4332, 0.09598, 0.3878, 0.1183, 0.006803, 0.2902, 0.06576, 0.2411, 0.4332, 0.4534, 0.255, 0.2411, 0.4332, 0.2902, 0.06576, 0.4534, 0.255, 0.5773, 0.4577, 0.2411, 0.4332, 0.2165, 0.8254, 0.2411, 0.4332, 0.5773, 0.4577, 0.2165, 0.8254, 0.05357, 0.6508, 0.2411, 0.4332, 0.1607, 1.011, 0.05357, 0.6508, 0.2165, 0.8254, 0.2165, 0.8254, 0.4531, 0.8798, 0.1607, 1.011, 0.5773, 0.4577, 0.4531, 0.8798, 0.2165, 0.8254, 0.5773, 0.4577, 0.7924, 0.805, 0.4531, 0.8798, 0.8519, 0.475, 0.7924, 0.805, 0.5773, 0.4577, 0.8519, 0.475, 0.9799, 0.6259, 0.7924, 0.805, 0.933, 0.4286, 0.9799, 0.6259, 0.8519, 0.475, 0.8519, 0.475, 0.9107, 0.01814, 0.933, 0.4286, 0.8393, 0.08617, 0.9107, 0.01814, 0.8519, 0.475, 0.8519, 0.475, 0.7002, 0.2748, 0.8393, 0.08617, 0.5773, 0.4577, 0.7002, 0.2748, 0.8519, 0.475, 0.2411, 0.4332, 0.05357, 0.6508, 0.09598, 0.3878, 0.4531, 0.8798, 0.8839, 1.014, 0.1607, 1.011, 0.4531, 0.8798, 0.7924, 0.805, 0.8839, 1.014, 0.9799, 0.6259, 0.8839, 1.014, 0.7924, 0.805, 0.09598, 0.3878, 0.2411, 0.4332, 0.1183, 0.006803, 0.09598, 0.3878, 0.05357, 0.6508, 0.2411, 0.4332, 0.2165, 0.8254, 0.2411, 0.4332, 0.05357, 0.6508, 0.2165, 0.8254, 0.5773, 0.4577, 0.2411, 0.4332, 0.4531, 0.8798, 0.5773, 0.4577, 0.2165, 0.8254, 0.4531, 0.8798, 0.7924, 0.805, 0.5773, 0.4577, 0.8839, 1.014, 0.7924, 0.805, 0.4531, 0.8798, 0.8839, 1.014, 0.9799, 0.6259, 0.7924, 0.805, 0.8519, 0.475, 0.7924, 0.805, 0.9799, 0.6259, 0.8519, 0.475, 0.5773, 0.4577, 0.7924, 0.805, 0.7002, 0.2748, 0.5773, 0.4577, 0.8519, 0.475, 0.8519, 0.475, 0.8393, 0.08617, 0.7002, 0.2748, 0.9107, 0.01814, 0.8393, 0.08617, 0.8519, 0.475, 0.8519, 0.475, 0.933, 0.4286, 0.9107, 0.01814, 0.9799, 0.6259, 0.933, 0.4286, 0.8519, 0.475, 0.1607, 1.011, 0.2165, 0.8254, 0.05357, 0.6508, 0.1607, 1.011, 0.4531, 0.8798, 0.2165, 0.8254, 0.8839, 1.014, 0.4531, 0.8798, 0.1607, 1.011, 0.4534, 0.255, 0.2411, 0.4332, 0.5773, 0.4577, 0.4534, 0.255, 0.2902, 0.06576, 0.2411, 0.4332, 0.1183, 0.006803, 0.2411, 0.4332, 0.2902, 0.06576])
me_dirteng_mat_6.materials.append(mat_mat_6)
me_dirteng_mat_6.use_remesh_preserve_volume = False
me_dirteng_mat_6.use_remesh_preserve_attributes = False
me_dirteng_mat_6.use_mirror_vertex_groups = False
me_dirteng_mat_6.update()
me_dirteng_mat_7 = bpy.data.meshes.new('dirteng_mat_7')
me_dirteng_mat_7.from_pydata([(-0.4204, 7.69, 3.31), (-0.8078, 7.482, 2.87), (-0.8092, 7.585, 3.034), (-0.4205, 7.587, 3.147), (0.3785, 7.69, 3.31), (0.3785, 7.587, 3.147), (0.7414, 7.596, 3.13), (0.7397, 7.493, 2.968), (-0.4205, 7.378, 3.438), (-0.8092, 7.585, 3.034), (-0.81, 7.273, 3.163), (-0.4204, 7.69, 3.31), (0.3785, 7.378, 3.438), (0.3785, 7.69, 3.31), (0.7422, 7.284, 3.257), (0.7414, 7.596, 3.13), (0.3785, 8.237, 3.219), (0.9889, 8.054, 2.729), (0.9889, 8.095, 2.918), (0.3785, 8.196, 3.031), (-0.4204, 8.237, 3.219), (-0.4205, 8.196, 3.031), (-1.027, 8.095, 2.918), (-1.027, 8.054, 2.729), (0.3785, 8.549, 3.091), (0.9889, 8.095, 2.918), (0.9889, 8.407, 2.789), (0.3785, 8.237, 3.219), (-0.4204, 8.549, 3.091), (-0.4204, 8.237, 3.219), (-1.027, 8.407, 2.789), (-1.027, 8.095, 2.918)], [], [(0, 1, 2), (0, 3, 1), (3, 0, 4), (4, 5, 3), (6, 5, 4), (6, 7, 5), (8, 9, 10), (8, 11, 9), (12, 11, 8), (12, 13, 11), (14, 13, 12), (14, 15, 13), (16, 17, 18), (16, 19, 17), (20, 19, 16), (20, 21, 19), (22, 21, 20), (22, 23, 21), (24, 25, 26), (24, 27, 25), (28, 27, 24), (28, 29, 27), (30, 29, 28), (30, 31, 29)])
me_dirteng_mat_7.polygons.foreach_set('use_smooth', [True] * 24)
_k = set([(0, 2), (0, 4), (1, 2), (1, 3), (3, 5), (4, 6), (5, 7), (6, 7), (8, 10), (8, 12), (9, 10), (9, 11), (11, 13), (12, 14), (13, 15), (14, 15), (16, 18), (16, 20), (17, 18), (17, 19), (19, 21), (20, 22), (21, 23), (22, 23), (24, 26), (24, 28), (25, 26), (25, 27), (27, 29), (28, 30), (29, 31), (30, 31)])
me_dirteng_mat_7.attributes.new('sharp_edge', 'BOOLEAN', 'EDGE').data.foreach_set('value', [ (min(e.vertices), max(e.vertices)) in _k for e in me_dirteng_mat_7.edges])
_uv = me_dirteng_mat_7.uv_layers.new(name='UVTex')
_uv.uv.foreach_set('vector', [0.2624, 0.8125, 0.0, 0.7125, 0.0, 0.8125, 0.2624, 0.8125, 0.2624, 0.7125, 0.0, 0.7125, 0.2624, 0.7125, 0.2624, 0.8125, 0.7376, 0.8125, 0.7376, 0.8125, 0.7376, 0.7125, 0.2624, 0.7125, 1.0, 0.8125, 0.7376, 0.7125, 0.7376, 0.8125, 1.0, 0.8125, 1.0, 0.7125, 0.7376, 0.7125, 0.2624, 0.0, 0.0, 0.8125, 0.0, 0.0, 0.2624, 0.0, 0.2624, 0.8125, 0.0, 0.8125, 0.7376, 0.0, 0.2624, 0.8125, 0.2624, 0.0, 0.7376, 0.0, 0.7376, 0.8125, 0.2624, 0.8125, 1.0, 0.0, 0.7376, 0.8125, 0.7376, 0.0, 1.0, 0.0, 1.0, 0.8125, 0.7376, 0.8125, 0.3018, 0.8125, 0.0, 0.7125, 0.0, 0.8125, 0.3018, 0.8125, 0.3018, 0.7125, 0.0, 0.7125, 0.6982, 0.8125, 0.3018, 0.7125, 0.3018, 0.8125, 0.6982, 0.8125, 0.6982, 0.7125, 0.3018, 0.7125, 1.0, 0.8125, 0.6982, 0.7125, 0.6982, 0.8125, 1.0, 0.8125, 1.0, 0.7125, 0.6982, 0.7125, 0.3018, 0.0, 0.0, 0.8125, 0.0, 0.0, 0.3018, 0.0, 0.3018, 0.8125, 0.0, 0.8125, 0.6982, 0.0, 0.3018, 0.8125, 0.3018, 0.0, 0.6982, 0.0, 0.6982, 0.8125, 0.3018, 0.8125, 1.0, 0.0, 0.6982, 0.8125, 0.6982, 0.0, 1.0, 0.0, 1.0, 0.8125, 0.6982, 0.8125])
me_dirteng_mat_7.materials.append(mat_mat_7)
me_dirteng_mat_7.use_remesh_preserve_volume = False
me_dirteng_mat_7.use_remesh_preserve_attributes = False
me_dirteng_mat_7.use_mirror_vertex_groups = False
me_dirteng_mat_7.update()
me_dirteng_mat_11 = bpy.data.meshes.new('dirteng_mat_11')
me_dirteng_mat_11.from_pydata([(-0.4155, 9.779, 3.746), (-0.9245, 10.66, 1.975), (-1.448, 9.761, 2.482), (-0.02098, 10.14, 3.463), (-0.02098, 9.442, 3.623), (0.3735, 9.779, 3.746), (0.2948, 9.415, 3.763), (1.406, 9.761, 2.482), (1.137, 8.097, 3.481), (0.2537, 9.132, 3.587), (0.8826, 10.66, 1.975), (-0.3368, 9.415, 3.763), (-0.2956, 9.132, 3.587), (-1.179, 8.097, 3.481)], [], [(0, 1, 2), (0, 3, 1), (3, 0, 4), (4, 5, 3), (6, 5, 4), (6, 7, 5), (8, 7, 6), (6, 9, 8), (4, 9, 6), (5, 10, 3), (5, 7, 10), (4, 0, 11), (11, 12, 4), (13, 12, 11), (11, 2, 13), (0, 2, 11)])
me_dirteng_mat_11.polygons.foreach_set('use_smooth', [True] * 16)
_k = set([(1, 2), (1, 3), (2, 13), (3, 10), (4, 9), (4, 12), (7, 8), (7, 10), (8, 9), (12, 13)])
me_dirteng_mat_11.attributes.new('sharp_edge', 'BOOLEAN', 'EDGE').data.foreach_set('value', [ (min(e.vertices), max(e.vertices)) in _k for e in me_dirteng_mat_11.edges])
_uv = me_dirteng_mat_11.uv_layers.new(name='UVTex')
_uv.uv.foreach_set('vector', [0.137, 0.886, 0.264, 0.9962, 0.9844, 0.9661, 0.137, 0.886, 0.01302, 0.9303, 0.264, 0.9962, 0.01302, 0.9303, 0.137, 0.886, 0.02344, 0.8346, 0.02344, 0.8346, 0.137, 0.886, 0.01302, 0.9303, 0.1535, 0.8345, 0.137, 0.886, 0.02344, 0.8346, 0.1535, 0.8345, 0.9825, 0.966, 0.137, 0.886, 0.7899, 0.6559, 0.9825, 0.966, 0.1535, 0.8345, 0.1535, 0.8345, 0.1415, 0.8027, 0.7899, 0.6559, 0.02344, 0.8346, 0.1415, 0.8027, 0.1535, 0.8345, 0.137, 0.886, 0.264, 0.9962, 0.01302, 0.9303, 0.137, 0.886, 0.9844, 0.9661, 0.264, 0.9962, 0.02344, 0.8346, 0.137, 0.886, 0.1535, 0.8345, 0.1535, 0.8345, 0.1415, 0.8027, 0.02344, 0.8346, 0.7899, 0.6559, 0.1415, 0.8027, 0.1535, 0.8345, 0.1535, 0.8345, 0.9825, 0.966, 0.7899, 0.6559, 0.137, 0.886, 0.9825, 0.966, 0.1535, 0.8345])
me_dirteng_mat_11.materials.append(mat_mat_11)
me_dirteng_mat_11.use_remesh_preserve_volume = False
me_dirteng_mat_11.use_remesh_preserve_attributes = False
me_dirteng_mat_11.use_mirror_vertex_groups = False
me_dirteng_mat_11.update()
me_dirteng_mat_8 = bpy.data.meshes.new('dirteng_mat_8')
me_dirteng_mat_8.from_pydata([(-0.9245, 10.66, 1.975), (-1.278, 10.69, 1.473), (-1.448, 9.761, 2.482), (-0.8302, 11.59, 0.4814), (-0.7014, 11.07, 0.8243), (1.236, 10.69, 1.473), (0.8826, 10.66, 1.975), (1.406, 9.761, 2.482), (1.007, 11.45, 0.5391), (0.7548, 11.07, 0.8211), (-0.02098, 11.1, 2.077), (-0.02098, 10.14, 3.463), (-0.02098, 11.93, -0.4078), (-0.02098, 11.0, 0.3404), (1.729, 10.34, 2.144), (1.237, 10.01, 2.201), (1.611, 9.675, 2.311), (1.615, 9.907, 2.145), (2.108, 10.08, 1.808), (1.705, 9.728, 1.804)], [], [(0, 1, 2), (0, 3, 1), (3, 0, 4), (4, 1, 3), (5, 6, 7), (5, 8, 6), (9, 8, 5), (9, 6, 8), (10, 6, 9), (10, 11, 6), (0, 11, 10), (4, 0, 10), (12, 4, 10), (12, 13, 4), (9, 13, 12), (12, 10, 9), (14, 15, 16), (14, 17, 15), (16, 17, 14), (16, 18, 17), (19, 18, 16), (19, 17, 18), (15, 17, 19)])
me_dirteng_mat_8.polygons.foreach_set('use_smooth', [True] * 23)
_k = set([(0, 2), (0, 11), (1, 2), (1, 4), (4, 13), (5, 7), (5, 9), (6, 7), (6, 11), (9, 13), (15, 16), (15, 19), (16, 19)])
me_dirteng_mat_8.attributes.new('sharp_edge', 'BOOLEAN', 'EDGE').data.foreach_set('value', [ (min(e.vertices), max(e.vertices)) in _k for e in me_dirteng_mat_8.edges])
_uv = me_dirteng_mat_8.uv_layers.new(name='UVTex')
_uv.uv.foreach_set('vector', [0.7832, 0.6414, 0.9652, 0.7298, 1.01, 0.9283, 0.7832, 0.6414, 0.851, 0.3554, 0.9652, 0.7298, 0.851, 0.3554, 0.7832, 0.6414, 0.706, 0.3888, 0.706, 0.3888, 0.9652, 0.7298, 0.851, 0.3554, -0.0199, 0.761, 0.2168, 0.6414, -0.06452, 0.9595, -0.0199, 0.761, 0.0943, 0.3866, 0.2168, 0.6414, 0.294, 0.3888, 0.0943, 0.3866, -0.0199, 0.761, 0.294, 0.3888, 0.2168, 0.6414, 0.0943, 0.3866, 0.5, 0.528, 0.2168, 0.6414, 0.294, 0.3888, 0.5, 0.528, 0.5, 0.8132, 0.2168, 0.6414, 0.7832, 0.6414, 0.5, 0.8132, 0.5, 0.528, 0.706, 0.3888, 0.7832, 0.6414, 0.5, 0.528, 0.5, -0.003842, 0.706, 0.3888, 0.5, 0.528, 0.5, -0.003842, 0.5, 0.3496, 0.706, 0.3888, 0.294, 0.3888, 0.5, 0.3496, 0.5, -0.003842, 0.5, -0.003842, 0.5, 0.528, 0.294, 0.3888, 0.5956, 0.01562, 1.0, 0.7837, 0.5449, 1.0, 0.5956, 0.01562, 0.544, 0.9074, 1.0, 0.7837, 0.5449, 1.0, 0.544, 0.9074, 0.5956, 0.01562, 0.5449, 1.0, 0.2969, -0.000234, 0.544, 0.9074, 0.08934, 0.8775, 0.2969, -0.000234, 0.5449, 1.0, 0.08934, 0.8775, 0.544, 0.9074, 0.2969, -0.000234, 1.0, 0.7837, 0.544, 0.9074, 0.08934, 0.8775])
me_dirteng_mat_8.materials.append(mat_mat_8)
me_dirteng_mat_8.use_remesh_preserve_volume = False
me_dirteng_mat_8.use_remesh_preserve_attributes = False
me_dirteng_mat_8.use_mirror_vertex_groups = False
me_dirteng_mat_8.update()
me_dirteng_mat_9 = bpy.data.meshes.new('dirteng_mat_9')
me_dirteng_mat_9.from_pydata([(-1.179, 8.097, 3.481), (-1.029, 7.404, 3.532), (-0.2956, 9.132, 3.587), (1.126, 7.465, -2.334), (-1.168, 7.465, -2.334), (-0.02098, 7.009, -3.118), (0.2537, 9.132, 3.587), (0.9872, 7.404, 3.532), (1.137, 8.097, 3.481), (2.821, 7.807, -0.8419), (3.386, 7.265, -0.8315), (3.016, 8.482, 1.658), (-2.587, 7.711, -1.075), (-1.719, 8.709, -1.847), (1.871, 8.803, -1.617), (-2.538, 9.718, 0.1756), (-2.958, 8.943, -2.021), (2.496, 9.718, 0.1756), (3.133, 7.227, -0.4456), (-3.175, 7.227, -0.4456), (-3.058, 8.482, 1.658), (-1.278, 10.69, 1.473), (-1.448, 9.761, 2.482), (-3.399, 8.373, -0.961), (-1.734, 7.018, 3.051), (-1.726, 6.286, 2.825), (-2.029, 8.754, 2.595), (-2.284, 6.131, 2.315), (-0.7014, 11.07, 0.8243), (-1.246, 10.35, -0.5714), (-0.02098, 10.21, -1.079), (-0.02098, 8.98, -2.63), (1.204, 10.35, -0.5714), (-0.02098, 8.86, -2.2), (-0.02098, 11.0, 0.3404), (-0.02098, 10.69, -1.853), (0.7548, 11.07, 0.8211), (2.781, 6.705, 1.533), (3.839, 5.803, -0.1575), (1.236, 10.69, 1.473), (1.406, 9.761, 2.482), (1.692, 7.018, 3.051), (1.684, 6.286, 2.825), (1.987, 8.754, 2.595), (2.242, 6.131, 2.315), (2.653, 9.044, -2.168), (-1.279, 10.01, 2.201), (-1.771, 10.34, 2.144), (-1.652, 9.675, 2.311), (-1.657, 9.907, 2.145), (-1.747, 9.729, 1.802), (-2.15, 10.08, 1.806), (-3.881, 6.355, -0.841), (-2.823, 6.705, 1.533)], [], [(0, 1, 2), (3, 4, 5), (6, 7, 8), (9, 10, 11), (4, 12, 13), (14, 9, 3), (15, 16, 13), (9, 14, 17), (15, 13, 12), (10, 9, 17), (11, 18, 9), (12, 19, 20), (21, 20, 22), (21, 15, 20), (23, 20, 15), (0, 24, 25), (0, 26, 24), (26, 0, 22), (26, 27, 24), (28, 15, 21), (28, 29, 15), (16, 15, 29), (29, 13, 16), (30, 13, 29), (30, 31, 13), (14, 31, 30), (30, 32, 14), (23, 12, 20), (23, 15, 12), (31, 33, 13), (31, 14, 33), (34, 29, 28), (34, 35, 29), (32, 35, 34), (34, 36, 32), (35, 30, 29), (35, 32, 30), (37, 38, 11), (37, 18, 38), (11, 38, 18), (11, 39, 40), (11, 17, 39), (10, 17, 11), (41, 8, 42), (41, 43, 8), (44, 43, 41), (43, 40, 8), (17, 36, 39), (17, 32, 36), (45, 32, 17), (45, 14, 32), (17, 14, 45), (3, 33, 14), (3, 5, 33), (4, 33, 5), (4, 13, 33), (46, 47, 48), (46, 49, 47), (50, 49, 46), (50, 51, 49), (48, 51, 50), (48, 49, 51), (47, 49, 48), (20, 52, 53), (20, 19, 52), (53, 52, 19)])
me_dirteng_mat_9.polygons.foreach_set('use_smooth', [True] * 66)
_k = set([(0, 1), (0, 2), (0, 22), (0, 25), (1, 2), (3, 4), (3, 9), (4, 12), (6, 7), (6, 8), (7, 8), (8, 40), (8, 42), (9, 18), (11, 37), (11, 40), (12, 19), (18, 37), (19, 53), (20, 22), (20, 53), (21, 22), (21, 28), (22, 26), (24, 25), (24, 27), (26, 27), (28, 34), (34, 36), (36, 39), (39, 40), (40, 43), (41, 42), (41, 44), (43, 44), (46, 48), (46, 50), (48, 50)])
me_dirteng_mat_9.attributes.new('sharp_edge', 'BOOLEAN', 'EDGE').data.foreach_set('value', [ (min(e.vertices), max(e.vertices)) in _k for e in me_dirteng_mat_9.edges])
_uv = me_dirteng_mat_9.uv_layers.new(name='UVTex')
_uv.uv.foreach_set('vector', [0.7156, 0.7109, 0.5332, 0.007813, 0.1182, 0.9889, 0.8768, 0.6435, 0.1299, 0.6466, 0.4922, -0.03444, 0.1182, 0.9889, 0.5332, 0.007813, 0.7156, 0.7109, 0.3184, 0.9141, 0.4297, 0.0, 0.8945, 0.8477, 0.1816, 0.9766, 0.265, 0.86, 0.146, 0.801, 0.861, 0.801, 0.273, 0.969, 0.877, 0.9961, 0.199, 0.902, 0.5, 0.06641, 0.7676, 0.6055, 0.273, 0.969, 0.6091, 0.9691, 0.4688, 0.3789, 0.199, 0.902, 0.6012, 0.8597, 0.265, 0.86, 0.4297, 0.0, 0.6426, 0.9375, 0.1777, 0.8477, 0.4258, 0.3633, 0.2652, 0.8597, 0.6012, 0.8597, 0.6091, 0.9691, 0.2731, 0.9691, 0.4688, 0.3789, 0.237, 1.266, 0.756, 0.7304, 0.7292, 1.276, 0.237, 1.266, 0.178, 0.7074, 0.756, 0.7304, 0.4297, 0.0, 0.756, 0.7304, 0.178, 0.7074, 0.7156, 0.7109, 0.4045, 0.5078, 0.6445, -0.01172, 0.7156, 0.7109, 0.1303, 0.6836, 0.4045, 0.5078, 0.1303, 0.6836, 0.7156, 0.7109, 0.5078, 0.9688, 0.1303, 0.6836, 0.2207, 0.05078, 0.4045, 0.5078, 0.2246, 1.062, 0.209, 0.605, 0.1133, 0.8984, 0.2246, 1.062, 0.496, 1.016, 0.209, 0.605, 0.5, 0.06641, 0.209, 0.605, 0.496, 1.016, 0.496, 1.016, 0.111, 0.538, 0.5, 0.06641, 0.486, 0.914, 0.111, 0.538, -0.2323, 0.9679, 0.486, 0.914, 0.4609, 0.02187, 0.111, 0.538, 0.768, 0.605, 0.4609, 0.02187, 0.486, 0.914, 0.486, 0.914, 1.24, 0.9853, 0.768, 0.605, 0.4297, 0.0, 0.4551, 0.9648, 0.7559, 0.8711, 0.4297, 0.0, 0.199, 0.902, 0.4551, 0.9648, 0.4609, 0.02187, 0.492, 0.842, 0.1367, 0.5469, 0.4609, 0.02187, 0.8867, 0.5352, 0.492, 0.842, 0.5, 0.608, 0.1222, 0.5533, 0.05978, 0.9844, 0.5, 0.608, 0.4922, 0.00625, 0.1222, 0.5533, 0.8712, 0.5543, 0.4922, 0.00625, 0.5, 0.608, 0.5, 0.608, 0.9324, 0.9844, 0.8712, 0.5543, 0.4922, 0.00625, 0.486, 0.914, 0.1299, 0.6466, 0.4922, 0.00625, 0.8768, 0.6435, 0.486, 0.914, 0.6889, 0.7082, 0.4922, 0.0, 0.4805, 0.9727, 0.6889, 0.7082, 0.3125, 0.6875, 0.4922, 0.0, 0.543, 0.9102, 0.4922, 0.0, 0.3125, 0.6875, 0.756, 0.7304, 0.237, 1.266, 0.7292, 1.276, 0.756, 0.7304, 0.178, 0.7074, 0.237, 1.266, 0.4297, 0.0, 0.178, 0.7074, 0.756, 0.7304, 0.4045, 0.5078, 0.7156, 0.7109, 0.6445, -0.01172, 0.4045, 0.5078, 0.1303, 0.6836, 0.7156, 0.7109, 0.2207, 0.05078, 0.1303, 0.6836, 0.4045, 0.5078, 0.1303, 0.6836, 0.5078, 0.9688, 0.7156, 0.7109, 0.209, 0.605, 0.2246, 1.062, 0.1133, 0.8984, 0.209, 0.605, 0.496, 1.016, 0.2246, 1.062, 0.5, 0.06641, 0.496, 1.016, 0.209, 0.605, 0.5, 0.06641, 0.768, 0.605, 0.496, 1.016, 0.209, 0.605, 0.768, 0.605, 0.5, 0.06641, 0.8848, 0.5336, 0.492, 0.842, 0.861, 0.801, 0.8848, 0.5336, 0.4922, 0.00625, 0.492, 0.842, 0.1378, 0.5376, 0.492, 0.842, 0.4922, 0.00625, 0.1378, 0.5376, 0.146, 0.801, 0.492, 0.842, 0.9688, 0.9336, 0.7539, 0.003906, 0.519, 0.9805, 0.9688, 0.9336, 0.5234, 0.8633, 0.7539, 0.003906, 0.06836, 0.9102, 0.5234, 0.8633, 0.9688, 0.9336, 0.06836, 0.9102, 0.2324, 0.01562, 0.5234, 0.8633, 0.519, 0.9805, 0.2324, 0.01562, 0.06836, 0.9102, 0.519, 0.9805, 0.5234, 0.8633, 0.2324, 0.01562, 0.7539, 0.003906, 0.5234, 0.8633, 0.519, 0.9805, 0.4805, 0.9727, 0.4922, 0.0, 0.6889, 0.7082, 0.4805, 0.9727, 0.3125, 0.6875, 0.4922, 0.0, 0.6889, 0.7082, 0.4922, 0.0, 0.3125, 0.6875])
me_dirteng_mat_9.materials.append(mat_mat_9)
me_dirteng_mat_9.use_remesh_preserve_volume = False
me_dirteng_mat_9.use_remesh_preserve_attributes = False
me_dirteng_mat_9.use_mirror_vertex_groups = False
me_dirteng_mat_9.update()

# ---- objects
ob_lamp_002 = bpy.data.objects.new('Lamp.002', light_lamp)
ob_lamp_001 = bpy.data.objects.new('Lamp.001', light_lamp)
ob_camera_001 = bpy.data.objects.new('Camera.001', cam_camera_001)
ob_dirteng_mat_14 = bpy.data.objects.new('dirteng_mat_14', me_dirteng_mat_14)
ob_dirteng_mat_0 = bpy.data.objects.new('dirteng_mat_0', me_dirteng_mat_0)
ob_dirteng_mat_1 = bpy.data.objects.new('dirteng_mat_1', me_dirteng_mat_1)
ob_dirteng_mat_10 = bpy.data.objects.new('dirteng_mat_10', me_dirteng_mat_10)
ob_dirteng_mat_13 = bpy.data.objects.new('dirteng_mat_13', me_dirteng_mat_13)
ob_dirteng_mat_2 = bpy.data.objects.new('dirteng_mat_2', me_dirteng_mat_2)
ob_dirteng_mat_3 = bpy.data.objects.new('dirteng_mat_3', me_dirteng_mat_3)
ob_dirteng_mat_4 = bpy.data.objects.new('dirteng_mat_4', me_dirteng_mat_4)
ob_dirteng_mat_5 = bpy.data.objects.new('dirteng_mat_5', me_dirteng_mat_5)
ob_dirteng_mat_12 = bpy.data.objects.new('dirteng_mat_12', me_dirteng_mat_12)
ob_dirteng_mat_6 = bpy.data.objects.new('dirteng_mat_6', me_dirteng_mat_6)
ob_dirteng_mat_7 = bpy.data.objects.new('dirteng_mat_7', me_dirteng_mat_7)
ob_dirteng_mat_11 = bpy.data.objects.new('dirteng_mat_11', me_dirteng_mat_11)
ob_dirteng_mat_8 = bpy.data.objects.new('dirteng_mat_8', me_dirteng_mat_8)
ob_dirteng_mat_9 = bpy.data.objects.new('dirteng_mat_9', me_dirteng_mat_9)

# ---- transforms, parenting, visibility, modifiers, constraints
ob_lamp_002.location = (0.07369, 0.1105, 0.4421)
ob_lamp_002.lock_rotations_4d = False
ob_lamp_002.empty_display_type = 'ARROWS'
ob_lamp_002.lineart.crease_threshold = 0.0
ob_lamp_001.location = (-0.07369, 0.1105, 0.4421)
ob_lamp_001.lock_rotations_4d = False
ob_lamp_001.empty_display_type = 'ARROWS'
ob_lamp_001.lineart.crease_threshold = 0.0
ob_camera_001.location = (0.0, 0.1105, 0.4421)
ob_camera_001.lock_rotations_4d = False
ob_camera_001.empty_display_type = 'ARROWS'
ob_camera_001.lineart.crease_threshold = 0.0
ob_dirteng_mat_14.location = (0.0, 0.0, 0.0)
ob_dirteng_mat_14.lock_rotations_4d = False
ob_dirteng_mat_14.empty_display_type = 'ARROWS'
ob_dirteng_mat_14.lineart.crease_threshold = 0.0
ob_dirteng_mat_0.location = (0.0, 0.0, 0.0)
ob_dirteng_mat_0.lock_rotations_4d = False
ob_dirteng_mat_0.empty_display_type = 'ARROWS'
ob_dirteng_mat_0.lineart.crease_threshold = 0.0
ob_dirteng_mat_1.location = (0.0, 0.0, 0.0)
ob_dirteng_mat_1.lock_rotations_4d = False
ob_dirteng_mat_1.empty_display_type = 'ARROWS'
ob_dirteng_mat_1.lineart.crease_threshold = 0.0
ob_dirteng_mat_10.location = (0.0, 0.0, 0.0)
ob_dirteng_mat_10.lock_rotations_4d = False
ob_dirteng_mat_10.empty_display_type = 'ARROWS'
ob_dirteng_mat_10.lineart.crease_threshold = 0.0
ob_dirteng_mat_13.location = (0.0, 0.0, 0.0)
ob_dirteng_mat_13.lock_rotations_4d = False
ob_dirteng_mat_13.empty_display_type = 'ARROWS'
ob_dirteng_mat_13.lineart.crease_threshold = 0.0
ob_dirteng_mat_2.location = (0.0, 0.0, 0.0)
ob_dirteng_mat_2.lock_rotations_4d = False
ob_dirteng_mat_2.empty_display_type = 'ARROWS'
ob_dirteng_mat_2.lineart.crease_threshold = 0.0
ob_dirteng_mat_3.location = (0.0, 0.0, 0.0)
ob_dirteng_mat_3.lock_rotations_4d = False
ob_dirteng_mat_3.empty_display_type = 'ARROWS'
ob_dirteng_mat_3.lineart.crease_threshold = 0.0
ob_dirteng_mat_4.location = (0.0, 0.0, 0.0)
ob_dirteng_mat_4.lock_rotations_4d = False
ob_dirteng_mat_4.empty_display_type = 'ARROWS'
ob_dirteng_mat_4.lineart.crease_threshold = 0.0
ob_dirteng_mat_5.location = (0.0, 0.0, 0.0)
ob_dirteng_mat_5.lock_rotations_4d = False
ob_dirteng_mat_5.empty_display_type = 'ARROWS'
ob_dirteng_mat_5.lineart.crease_threshold = 0.0
ob_dirteng_mat_12.location = (0.0, 0.0, 0.0)
ob_dirteng_mat_12.lock_rotations_4d = False
ob_dirteng_mat_12.empty_display_type = 'ARROWS'
ob_dirteng_mat_12.lineart.crease_threshold = 0.0
ob_dirteng_mat_6.location = (0.0, 0.0, 0.0)
ob_dirteng_mat_6.lock_rotations_4d = False
ob_dirteng_mat_6.empty_display_type = 'ARROWS'
ob_dirteng_mat_6.lineart.crease_threshold = 0.0
ob_dirteng_mat_7.location = (0.0, 0.0, 0.0)
ob_dirteng_mat_7.lock_rotations_4d = False
ob_dirteng_mat_7.empty_display_type = 'ARROWS'
ob_dirteng_mat_7.lineart.crease_threshold = 0.0
ob_dirteng_mat_11.location = (0.0, 0.0, 0.0)
ob_dirteng_mat_11.lock_rotations_4d = False
ob_dirteng_mat_11.empty_display_type = 'ARROWS'
ob_dirteng_mat_11.lineart.crease_threshold = 0.0
ob_dirteng_mat_8.location = (0.0, 0.0, 0.0)
ob_dirteng_mat_8.lock_rotations_4d = False
ob_dirteng_mat_8.empty_display_type = 'ARROWS'
ob_dirteng_mat_8.lineart.crease_threshold = 0.0
ob_dirteng_mat_9.location = (0.0, 0.0, 0.0)
ob_dirteng_mat_9.lock_rotations_4d = False
ob_dirteng_mat_9.empty_display_type = 'ARROWS'
ob_dirteng_mat_9.lineart.crease_threshold = 0.0

# ---- collection membership
col_collection_1.objects.link(ob_lamp_002)
col_collection_1.objects.link(ob_lamp_001)
col_collection_1.objects.link(ob_camera_001)
col_collection_1.objects.link(ob_dirteng_mat_14)
col_collection_1.objects.link(ob_dirteng_mat_0)
col_collection_1.objects.link(ob_dirteng_mat_1)
col_collection_1.objects.link(ob_dirteng_mat_10)
col_collection_1.objects.link(ob_dirteng_mat_13)
col_collection_1.objects.link(ob_dirteng_mat_2)
col_collection_1.objects.link(ob_dirteng_mat_3)
col_collection_1.objects.link(ob_dirteng_mat_4)
col_collection_1.objects.link(ob_dirteng_mat_5)
col_collection_1.objects.link(ob_dirteng_mat_12)
col_collection_1.objects.link(ob_dirteng_mat_6)
col_collection_1.objects.link(ob_dirteng_mat_7)
col_collection_1.objects.link(ob_dirteng_mat_11)
col_collection_1.objects.link(ob_dirteng_mat_8)
col_collection_1.objects.link(ob_dirteng_mat_9)

# ---- scene / render settings (as saved in the file)
scene.camera = ob_camera_001
scene.frame_start = 1; scene.frame_end = 250; scene.frame_set(1)
scene.render.engine = 'BLENDER_EEVEE_NEXT'
scene.render.image_settings.file_format = 'TARGA'
scene.render.image_settings.color_mode = 'RGB'
scene.render.image_settings.compression = 90
scene.render.resolution_x = 320
scene.render.resolution_y = 256
scene.render.fps = 25
scene.render.dither_intensity = 0.0
scene.render.film_transparent = True
scene.render.use_compositing = False
scene.render.use_sequencer = False
scene.render.use_file_extension = False
scene.render.bake_margin = 2
scene.render.bake_bias = 0.0
scene.render.use_stamp_time = False
scene.render.use_stamp_date = False
scene.render.use_stamp_frame = False
scene.render.use_stamp_camera = False
scene.render.use_stamp_scene = False
scene.render.use_stamp_filename = False
scene.render.use_stamp_render_time = False
scene.render.stamp_font_size = 0
scene.render.stamp_foreground = (0.0, 0.0, 0.0, 0.0)
scene.render.stamp_background = (0.0, 0.0, 0.0, 0.0)
scene.cycles.use_denoising = False
scene.cycles.samples = 10
scene.cycles.sampling_pattern = 'TABULATED_SOBOL'
scene.cycles.light_sampling_threshold = 0.0
scene.cycles.use_adaptive_sampling = False
scene.cycles.use_light_tree = False
scene.cycles.blur_glossy = 0.0
scene.cycles.volume_bounces = 1
scene.cycles.pixel_filter_type = 'GAUSSIAN'
scene.cycles.sample_clamp_indirect = 0.0
scene.view_settings.view_transform = 'Raw'
bpy.context.view_layer.update()
